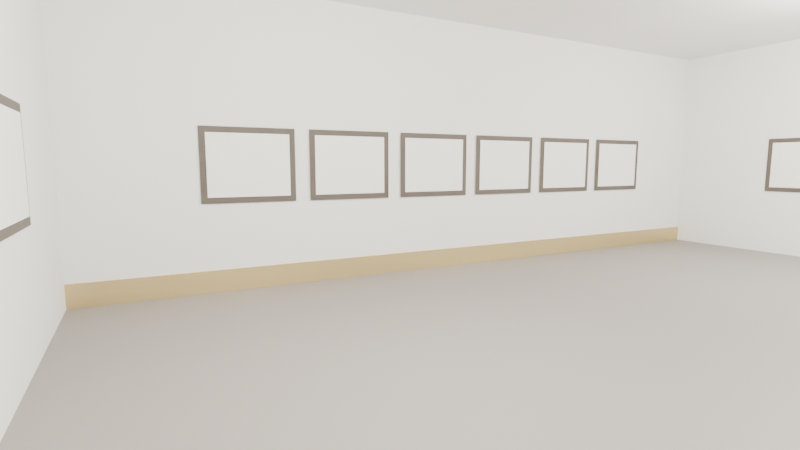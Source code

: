 # Source: virtual_museum_rooms.blend  (saved by Blender 5.1.30; exported with 4.5.12 LTS)
import bpy
from mathutils import Matrix  # noqa: F401  (used for matrix-valued properties, if any)

bpy.ops.wm.read_factory_settings(use_empty=True)
scene = bpy.context.scene
scene.name = 'Scene'

# ---- collections
col_collection = bpy.data.collections.new('Collection'); scene.collection.children.link(col_collection)
col_hall = bpy.data.collections.new('Hall'); scene.collection.children.link(col_hall)
col_side = bpy.data.collections.new('Side'); scene.collection.children.link(col_side)

# ---- materials (node trees are filled in below, after node groups)
mat_floor_hall = bpy.data.materials.new('Floor_Hall')
mat_wall_hall = bpy.data.materials.new('Wall_Hall')
mat_wall_accent = bpy.data.materials.new('Wall_Accent')
mat_ceiling = bpy.data.materials.new('Ceiling')
mat_trim_gold = bpy.data.materials.new('Trim_Gold')
mat_pedestal = bpy.data.materials.new('Pedestal')
mat_statue = bpy.data.materials.new('Statue')
mat_frame = bpy.data.materials.new('Frame')
mat_slotcanvas = bpy.data.materials.new('SlotCanvas')
mat_floor_side = bpy.data.materials.new('Floor_Side')
mat_wall_side = bpy.data.materials.new('Wall_Side')

# ---- material node trees
mat_floor_hall.use_nodes = True; mat_floor_hall.node_tree.nodes.clear()
_N = mat_floor_hall.node_tree.nodes; _L = mat_floor_hall.node_tree.links
n0 = _N.new('ShaderNodeBsdfPrincipled'); n0.name = 'Principled BSDF'; n0.location = (-200, 100)
n0.inputs[0].default_value = (0.22, 0.2, 0.18, 1.0)
n0.inputs[2].default_value = 0.4
n1 = _N.new('ShaderNodeOutputMaterial'); n1.name = 'Material Output'; n1.location = (200, 100)
_L.new(n0.outputs[0], n1.inputs[0])
n1.is_active_output = True
mat_wall_hall.use_nodes = True; mat_wall_hall.node_tree.nodes.clear()
_N = mat_wall_hall.node_tree.nodes; _L = mat_wall_hall.node_tree.links
n0 = _N.new('ShaderNodeBsdfPrincipled'); n0.name = 'Principled BSDF'; n0.location = (-200, 100)
n0.inputs[0].default_value = (0.88, 0.84, 0.76, 1.0)
n0.inputs[2].default_value = 0.9
n1 = _N.new('ShaderNodeOutputMaterial'); n1.name = 'Material Output'; n1.location = (200, 100)
_L.new(n0.outputs[0], n1.inputs[0])
n1.is_active_output = True
mat_wall_accent.use_nodes = True; mat_wall_accent.node_tree.nodes.clear()
_N = mat_wall_accent.node_tree.nodes; _L = mat_wall_accent.node_tree.links
n0 = _N.new('ShaderNodeBsdfPrincipled'); n0.name = 'Principled BSDF'; n0.location = (-200, 100)
n0.inputs[0].default_value = (0.42, 0.12, 0.14, 1.0)
n0.inputs[2].default_value = 0.9
n1 = _N.new('ShaderNodeOutputMaterial'); n1.name = 'Material Output'; n1.location = (200, 100)
_L.new(n0.outputs[0], n1.inputs[0])
n1.is_active_output = True
mat_ceiling.use_nodes = True; mat_ceiling.node_tree.nodes.clear()
_N = mat_ceiling.node_tree.nodes; _L = mat_ceiling.node_tree.links
n0 = _N.new('ShaderNodeBsdfPrincipled'); n0.name = 'Principled BSDF'; n0.location = (-200, 100)
n0.inputs[0].default_value = (0.93, 0.92, 0.9, 1.0)
n0.inputs[2].default_value = 1.0
n1 = _N.new('ShaderNodeOutputMaterial'); n1.name = 'Material Output'; n1.location = (200, 100)
_L.new(n0.outputs[0], n1.inputs[0])
n1.is_active_output = True
mat_trim_gold.use_nodes = True; mat_trim_gold.node_tree.nodes.clear()
_N = mat_trim_gold.node_tree.nodes; _L = mat_trim_gold.node_tree.links
n0 = _N.new('ShaderNodeBsdfPrincipled'); n0.name = 'Principled BSDF'; n0.location = (-200, 100)
n0.inputs[0].default_value = (0.72, 0.58, 0.3, 1.0)
n0.inputs[1].default_value = 0.8
n0.inputs[2].default_value = 0.35
n1 = _N.new('ShaderNodeOutputMaterial'); n1.name = 'Material Output'; n1.location = (200, 100)
_L.new(n0.outputs[0], n1.inputs[0])
n1.is_active_output = True
mat_pedestal.use_nodes = True; mat_pedestal.node_tree.nodes.clear()
_N = mat_pedestal.node_tree.nodes; _L = mat_pedestal.node_tree.links
n0 = _N.new('ShaderNodeBsdfPrincipled'); n0.name = 'Principled BSDF'; n0.location = (-200, 100)
n0.inputs[0].default_value = (0.85, 0.82, 0.78, 1.0)
n0.inputs[2].default_value = 0.7
n1 = _N.new('ShaderNodeOutputMaterial'); n1.name = 'Material Output'; n1.location = (200, 100)
_L.new(n0.outputs[0], n1.inputs[0])
n1.is_active_output = True
mat_statue.use_nodes = True; mat_statue.node_tree.nodes.clear()
_N = mat_statue.node_tree.nodes; _L = mat_statue.node_tree.links
n0 = _N.new('ShaderNodeBsdfPrincipled'); n0.name = 'Principled BSDF'; n0.location = (-200, 100)
n0.inputs[0].default_value = (0.62, 0.6, 0.58, 1.0)
n0.inputs[1].default_value = 0.1
n0.inputs[2].default_value = 0.55
n1 = _N.new('ShaderNodeOutputMaterial'); n1.name = 'Material Output'; n1.location = (200, 100)
_L.new(n0.outputs[0], n1.inputs[0])
n1.is_active_output = True
mat_frame.use_nodes = True; mat_frame.node_tree.nodes.clear()
_N = mat_frame.node_tree.nodes; _L = mat_frame.node_tree.links
n0 = _N.new('ShaderNodeBsdfPrincipled'); n0.name = 'Principled BSDF'; n0.location = (-200, 100)
n0.inputs[0].default_value = (0.12, 0.1, 0.08, 1.0)
n0.inputs[2].default_value = 0.6
n1 = _N.new('ShaderNodeOutputMaterial'); n1.name = 'Material Output'; n1.location = (200, 100)
_L.new(n0.outputs[0], n1.inputs[0])
n1.is_active_output = True
mat_slotcanvas.use_nodes = True; mat_slotcanvas.node_tree.nodes.clear()
_N = mat_slotcanvas.node_tree.nodes; _L = mat_slotcanvas.node_tree.links
n0 = _N.new('ShaderNodeBsdfPrincipled'); n0.name = 'Principled BSDF'; n0.location = (-200, 100)
n0.inputs[0].default_value = (0.96, 0.96, 0.94, 1.0)
n0.inputs[2].default_value = 1.0
n1 = _N.new('ShaderNodeOutputMaterial'); n1.name = 'Material Output'; n1.location = (200, 100)
_L.new(n0.outputs[0], n1.inputs[0])
n1.is_active_output = True
mat_floor_side.use_nodes = True; mat_floor_side.node_tree.nodes.clear()
_N = mat_floor_side.node_tree.nodes; _L = mat_floor_side.node_tree.links
n0 = _N.new('ShaderNodeBsdfPrincipled'); n0.name = 'Principled BSDF'; n0.location = (-200, 100)
n0.inputs[0].default_value = (0.3, 0.28, 0.26, 1.0)
n1 = _N.new('ShaderNodeOutputMaterial'); n1.name = 'Material Output'; n1.location = (200, 100)
_L.new(n0.outputs[0], n1.inputs[0])
n1.is_active_output = True
mat_wall_side.use_nodes = True; mat_wall_side.node_tree.nodes.clear()
_N = mat_wall_side.node_tree.nodes; _L = mat_wall_side.node_tree.links
n0 = _N.new('ShaderNodeBsdfPrincipled'); n0.name = 'Principled BSDF'; n0.location = (-200, 100)
n0.inputs[0].default_value = (0.9, 0.9, 0.88, 1.0)
n0.inputs[2].default_value = 0.95
n1 = _N.new('ShaderNodeOutputMaterial'); n1.name = 'Material Output'; n1.location = (200, 100)
_L.new(n0.outputs[0], n1.inputs[0])
n1.is_active_output = True

# ---- world
world_world = bpy.data.worlds.new('World'); scene.world = world_world
world_world.use_nodes = True; world_world.node_tree.nodes.clear()
_N = world_world.node_tree.nodes; _L = world_world.node_tree.links
n0 = _N.new('ShaderNodeOutputWorld'); n0.name = 'World Output'; n0.location = (200, 100)
n1 = _N.new('ShaderNodeBackground'); n1.name = 'Background'; n1.location = (-200, 100)
n1.inputs[0].default_value = (0.28, 0.27, 0.25, 1.0)
n1.inputs[1].default_value = 0.9
_L.new(n1.outputs[0], n0.inputs[0])
n0.is_active_output = True
world_world.color = (0.05088, 0.05088, 0.05088)
world_world.sun_shadow_jitter_overblur = 0.0

# ---- cameras
cam_camera = bpy.data.cameras.new('Camera')
cam_camera.lens = 22.0

# ---- lights
light_hall_l1 = bpy.data.lights.new('Hall_L1', 'POINT')
light_hall_l1.color = (1.0, 0.96, 0.9)
light_hall_l1.energy = 1100.0
light_hall_l1.shadow_soft_size = 1.0
light_hall_l2 = bpy.data.lights.new('Hall_L2', 'POINT')
light_hall_l2.color = (1.0, 0.96, 0.9)
light_hall_l2.energy = 1100.0
light_hall_l2.shadow_soft_size = 1.0
light_hall_l3 = bpy.data.lights.new('Hall_L3', 'POINT')
light_hall_l3.color = (1.0, 0.96, 0.9)
light_hall_l3.energy = 1100.0
light_hall_l3.shadow_soft_size = 1.0
light_hall_l4 = bpy.data.lights.new('Hall_L4', 'POINT')
light_hall_l4.color = (1.0, 0.96, 0.9)
light_hall_l4.energy = 1100.0
light_hall_l4.shadow_soft_size = 1.0
light_hall_spot_statue = bpy.data.lights.new('Hall_Spot_Statue', 'POINT')
light_hall_spot_statue.color = (1.0, 0.9, 0.75)
light_hall_spot_statue.energy = 700.0
light_hall_spot_statue.shadow_soft_size = 1.0
light_hall_center = bpy.data.lights.new('Hall_Center', 'POINT')
light_hall_center.color = (1.0, 0.97, 0.92)
light_hall_center.energy = 800.0
light_hall_center.shadow_soft_size = 2.0
light_side_l1 = bpy.data.lights.new('Side_L1', 'POINT')
light_side_l1.color = (1.0, 0.96, 0.9)
light_side_l1.energy = 700.0
light_side_l1.shadow_soft_size = 1.0
light_side_l2 = bpy.data.lights.new('Side_L2', 'POINT')
light_side_l2.color = (1.0, 0.96, 0.9)
light_side_l2.energy = 700.0
light_side_l2.shadow_soft_size = 1.0

# ---- meshes
me_hall_architecture = bpy.data.meshes.new('Hall_Architecture')
me_hall_architecture.from_pydata([(-12.0, -8.0, -0.3), (12.0, -8.0, -0.3), (12.0, 8.0, -0.3), (-12.0, 8.0, -0.3), (-12.0, -8.0, 0.0), (12.0, -8.0, 0.0), (12.0, 8.0, 0.0), (-12.0, 8.0, 0.0), (-12.0, -8.0, 5.0), (12.0, -8.0, 5.0), (12.0, 8.0, 5.0), (-12.0, 8.0, 5.0), (-12.0, -8.0, 5.3), (12.0, -8.0, 5.3), (12.0, 8.0, 5.3), (-12.0, 8.0, 5.3), (-12.0, -8.15, 0.0), (12.0, -8.15, 0.0), (12.0, -7.85, 0.0), (-12.0, -7.85, 0.0), (-12.0, -8.15, 5.0), (12.0, -8.15, 5.0), (12.0, -7.85, 5.0), (-12.0, -7.85, 5.0), (-12.0, 7.85, 0.0), (12.0, 7.85, 0.0), (12.0, 8.15, 0.0), (-12.0, 8.15, 0.0), (-12.0, 7.85, 5.0), (12.0, 7.85, 5.0), (12.0, 8.15, 5.0), (-12.0, 8.15, 5.0), (-12.15, -8.0, 0.0), (-11.85, -8.0, 0.0), (-11.85, 8.0, 0.0), (-12.15, 8.0, 0.0), (-12.15, -8.0, 5.0), (-11.85, -8.0, 5.0), (-11.85, 8.0, 5.0), (-12.15, 8.0, 5.0), (11.85, -8.0, 0.0), (12.15, -8.0, 0.0), (12.15, 8.0, 0.0), (11.85, 8.0, 0.0), (11.85, -8.0, 5.0), (12.15, -8.0, 5.0), (12.15, 8.0, 5.0), (11.85, 8.0, 5.0), (-6.0, 2.35, 0.0), (6.0, 2.35, 0.0), (6.0, 2.65, 0.0), (-6.0, 2.65, 0.0), (-6.0, 2.35, 3.2), (6.0, 2.35, 3.2), (6.0, 2.65, 3.2), (-6.0, 2.65, 3.2), (-6.1, 2.325, 3.19), (6.1, 2.325, 3.19), (6.1, 2.675, 3.19), (-6.1, 2.675, 3.19), (-6.1, 2.325, 3.31), (6.1, 2.325, 3.31), (6.1, 2.675, 3.31), (-6.1, 2.675, 3.31), (-12.0, -7.875, 0.0), (12.0, -7.875, 0.0), (12.0, -7.825, 0.0), (-12.0, -7.825, 0.0), (-12.0, -7.875, 0.3), (12.0, -7.875, 0.3), (12.0, -7.825, 0.3), (-12.0, -7.825, 0.3), (-12.0, 7.825, 0.0), (12.0, 7.825, 0.0), (12.0, 7.875, 0.0), (-12.0, 7.875, 0.0), (-12.0, 7.825, 0.3), (12.0, 7.825, 0.3), (12.0, 7.875, 0.3), (-12.0, 7.875, 0.3), (-11.88, -8.0, 0.0), (-11.82, -8.0, 0.0), (-11.82, 8.0, 0.0), (-11.88, 8.0, 0.0), (-11.88, -8.0, 0.3), (-11.82, -8.0, 0.3), (-11.82, 8.0, 0.3), (-11.88, 8.0, 0.3), (11.82, -8.0, 0.0), (11.88, -8.0, 0.0), (11.88, 8.0, 0.0), (11.82, 8.0, 0.0), (11.82, -8.0, 0.3), (11.88, -8.0, 0.3), (11.88, 8.0, 0.3), (11.82, 8.0, 0.3)], [], [(0, 1, 2, 3), (7, 6, 5, 4), (0, 4, 5, 1), (1, 5, 6, 2), (2, 6, 7, 3), (3, 7, 4, 0), (8, 9, 10, 11), (15, 14, 13, 12), (8, 12, 13, 9), (9, 13, 14, 10), (10, 14, 15, 11), (11, 15, 12, 8), (16, 17, 18, 19), (23, 22, 21, 20), (16, 20, 21, 17), (17, 21, 22, 18), (18, 22, 23, 19), (19, 23, 20, 16), (24, 25, 26, 27), (31, 30, 29, 28), (24, 28, 29, 25), (25, 29, 30, 26), (26, 30, 31, 27), (27, 31, 28, 24), (32, 33, 34, 35), (39, 38, 37, 36), (32, 36, 37, 33), (33, 37, 38, 34), (34, 38, 39, 35), (35, 39, 36, 32), (40, 41, 42, 43), (47, 46, 45, 44), (40, 44, 45, 41), (41, 45, 46, 42), (42, 46, 47, 43), (43, 47, 44, 40), (48, 49, 50, 51), (55, 54, 53, 52), (48, 52, 53, 49), (49, 53, 54, 50), (50, 54, 55, 51), (51, 55, 52, 48), (56, 57, 58, 59), (63, 62, 61, 60), (56, 60, 61, 57), (57, 61, 62, 58), (58, 62, 63, 59), (59, 63, 60, 56), (64, 65, 66, 67), (71, 70, 69, 68), (64, 68, 69, 65), (65, 69, 70, 66), (66, 70, 71, 67), (67, 71, 68, 64), (72, 73, 74, 75), (79, 78, 77, 76), (72, 76, 77, 73), (73, 77, 78, 74), (74, 78, 79, 75), (75, 79, 76, 72), (80, 81, 82, 83), (87, 86, 85, 84), (80, 84, 85, 81), (81, 85, 86, 82), (82, 86, 87, 83), (83, 87, 84, 80), (88, 89, 90, 91), (95, 94, 93, 92), (88, 92, 93, 89), (89, 93, 94, 90), (90, 94, 95, 91), (91, 95, 92, 88)])
me_hall_architecture.polygons.foreach_set('material_index', [0, 0, 0, 0, 0, 0, 3, 3, 3, 3, 3, 3, 1, 1, 1, 1, 1, 1, 1, 1, 1, 1, 1, 1, 1, 1, 1, 1, 1, 1, 1, 1, 1, 1, 1, 1, 2, 2, 2, 2, 2, 2, 4, 4, 4, 4, 4, 4, 4, 4, 4, 4, 4, 4, 4, 4, 4, 4, 4, 4, 4, 4, 4, 4, 4, 4, 4, 4, 4, 4, 4, 4])
me_hall_architecture.materials.append(mat_floor_hall)
me_hall_architecture.materials.append(mat_wall_hall)
me_hall_architecture.materials.append(mat_wall_accent)
me_hall_architecture.materials.append(mat_ceiling)
me_hall_architecture.materials.append(mat_trim_gold)
me_hall_architecture.update()
me_hall_centerpiece = bpy.data.meshes.new('Hall_Centerpiece')
me_hall_centerpiece.from_pydata([(-1.5, -1.5, 0.0), (1.5, -1.5, 0.0), (1.5, 1.5, 0.0), (-1.5, 1.5, 0.0), (-1.5, -1.5, 0.3), (1.5, -1.5, 0.3), (1.5, 1.5, 0.3), (-1.5, 1.5, 0.3), (-1.2, -1.2, 0.3), (1.2, -1.2, 0.3), (1.2, 1.2, 0.3), (-1.2, 1.2, 0.3), (-1.2, -1.2, 0.6), (1.2, -1.2, 0.6), (1.2, 1.2, 0.6), (-1.2, 1.2, 0.6), (-0.8, -0.8, 0.6), (0.8, -0.8, 0.6), (0.8, 0.8, 0.6), (-0.8, 0.8, 0.6), (-0.8, -0.8, 1.1), (0.8, -0.8, 1.1), (0.8, 0.8, 1.1), (-0.8, 0.8, 1.1), (-0.9, -0.9, 1.1), (0.9, -0.9, 1.1), (0.9, 0.9, 1.1), (-0.9, 0.9, 1.1), (-0.9, -0.9, 1.26), (0.9, -0.9, 1.26), (0.9, 0.9, 1.26), (-0.9, 0.9, 1.26), (0.0, 0.16, 3.377), (0.0, 0.0, 3.42), (0.0, 0.45, 1.26), (0.0, 0.32, 2.86), (0.225, 0.3897, 1.26), (0.16, 0.2771, 2.86), (0.3897, 0.225, 1.26), (0.2771, 0.16, 2.86), (0.45, 0.0, 1.26), (0.32, 0.0, 2.86), (0.3897, -0.225, 1.26), (0.2771, -0.16, 2.86), (0.225, -0.3897, 1.26), (0.16, -0.2771, 2.86), (0.0, -0.45, 1.26), (0.0, -0.32, 2.86), (-0.225, -0.3897, 1.26), (-0.16, -0.2771, 2.86), (-0.3897, -0.225, 1.26), (-0.2771, -0.16, 2.86), (-0.45, 0.0, 1.26), (-0.32, 0.0, 2.86), (-0.3897, 0.225, 1.26), (-0.2771, 0.16, 2.86), (-0.225, 0.3897, 1.26), (-0.16, 0.2771, 2.86), (0.0, 0.32, 3.1), (0.0, 0.16, 2.823), (0.0, 0.0, 2.78), (0.09405, 0.1294, 3.377), (0.1629, 0.2242, 3.26), (0.1881, 0.2589, 3.1), (0.1629, 0.2242, 2.94), (0.09405, 0.1294, 2.823), (0.1522, 0.04944, 3.377), (0.2636, 0.08564, 3.26), (0.3043, 0.09889, 3.1), (0.2636, 0.08564, 2.94), (0.1522, 0.04944, 2.823), (0.1522, -0.04944, 3.377), (0.2636, -0.08564, 3.26), (0.3043, -0.09889, 3.1), (0.2636, -0.08564, 2.94), (0.1522, -0.04944, 2.823), (0.09405, -0.1294, 3.377), (0.1629, -0.2242, 3.26), (0.1881, -0.2589, 3.1), (0.1629, -0.2242, 2.94), (0.09405, -0.1294, 2.823), (0.0, -0.16, 3.377), (2.98e-08, -0.2771, 3.26), (0.0, -0.32, 3.1), (2.98e-08, -0.2771, 2.94), (0.0, -0.16, 2.823), (-0.09405, -0.1294, 3.377), (-0.1629, -0.2242, 3.26), (-0.1881, -0.2589, 3.1), (-0.1629, -0.2242, 2.94), (-0.09405, -0.1294, 2.823), (-0.1522, -0.04944, 3.377), (-0.2636, -0.08564, 3.26), (-0.3043, -0.09889, 3.1), (-0.2636, -0.08564, 2.94), (-0.1522, -0.04944, 2.823), (-0.1522, 0.04944, 3.377), (-0.2636, 0.08564, 3.26), (-0.3043, 0.09889, 3.1), (-0.2636, 0.08564, 2.94), (-0.1522, 0.04944, 2.823), (-0.09405, 0.1294, 3.377), (-0.1629, 0.2242, 3.26), (-0.1881, 0.2589, 3.1), (-0.1629, 0.2242, 2.94), (-0.09405, 0.1294, 2.823), (-4.47e-08, 0.2771, 3.26), (-4.47e-08, 0.2771, 2.94)], [], [(0, 1, 2, 3), (7, 6, 5, 4), (0, 4, 5, 1), (1, 5, 6, 2), (2, 6, 7, 3), (3, 7, 4, 0), (8, 9, 10, 11), (15, 14, 13, 12), (8, 12, 13, 9), (9, 13, 14, 10), (10, 14, 15, 11), (11, 15, 12, 8), (16, 17, 18, 19), (23, 22, 21, 20), (16, 20, 21, 17), (17, 21, 22, 18), (18, 22, 23, 19), (19, 23, 20, 16), (24, 25, 26, 27), (31, 30, 29, 28), (24, 28, 29, 25), (25, 29, 30, 26), (26, 30, 31, 27), (27, 31, 28, 24), (71, 33, 76), (64, 63, 68, 69), (34, 35, 37, 36), (73, 72, 77, 78), (62, 61, 66, 67), (36, 37, 39, 38), (72, 71, 76, 77), (63, 62, 67, 68), (38, 39, 41, 40), (60, 75, 80), (61, 33, 66), (40, 41, 43, 42), (70, 69, 74, 75), (60, 65, 70), (42, 43, 45, 44), (67, 66, 71, 72), (32, 33, 61), (44, 45, 47, 46), (68, 67, 72, 73), (59, 107, 64, 65), (46, 47, 49, 48), (69, 68, 73, 74), (106, 32, 61, 62), (48, 49, 51, 50), (60, 70, 75), (60, 59, 65), (50, 51, 53, 52), (66, 33, 71), (58, 106, 62, 63), (52, 53, 55, 54), (37, 35, 57, 55, 53, 51, 49, 47, 45, 43, 41, 39), (107, 58, 63, 64), (54, 55, 57, 56), (74, 73, 78, 79), (65, 64, 69, 70), (56, 57, 35, 34), (34, 36, 38, 40, 42, 44, 46, 48, 50, 52, 54, 56), (75, 74, 79, 80), (77, 76, 81, 82), (79, 78, 83, 84), (76, 33, 81), (78, 77, 82, 83), (80, 79, 84, 85), (60, 80, 85), (84, 83, 88, 89), (81, 33, 86), (83, 82, 87, 88), (85, 84, 89, 90), (60, 85, 90), (82, 81, 86, 87), (86, 33, 91), (88, 87, 92, 93), (90, 89, 94, 95), (60, 90, 95), (87, 86, 91, 92), (89, 88, 93, 94), (91, 33, 96), (93, 92, 97, 98), (95, 94, 99, 100), (60, 95, 100), (92, 91, 96, 97), (94, 93, 98, 99), (96, 33, 101), (98, 97, 102, 103), (100, 99, 104, 105), (60, 100, 105), (97, 96, 101, 102), (99, 98, 103, 104), (101, 33, 32), (103, 102, 106, 58), (105, 104, 107, 59), (60, 105, 59), (102, 101, 32, 106), (104, 103, 58, 107)])
me_hall_centerpiece.polygons.foreach_set('material_index', [0, 0, 0, 0, 0, 0, 0, 0, 0, 0, 0, 0, 0, 0, 0, 0, 0, 0, 2, 2, 2, 2, 2, 2, 1, 1, 1, 1, 1, 1, 1, 1, 1, 1, 1, 1, 1, 1, 1, 1, 1, 1, 1, 1, 1, 1, 1, 1, 1, 1, 1, 1, 1, 1, 1, 1, 1, 1, 1, 1, 1, 1, 1, 1, 1, 1, 1, 1, 1, 1, 1, 1, 1, 1, 1, 1, 1, 1, 1, 1, 1, 1, 1, 1, 1, 1, 1, 1, 1, 1, 1, 1, 1, 1, 1, 1, 1, 1])
me_hall_centerpiece.materials.append(mat_pedestal)
me_hall_centerpiece.materials.append(mat_statue)
me_hall_centerpiece.materials.append(mat_trim_gold)
me_hall_centerpiece.update()
me_vm_slot_hall_001 = bpy.data.meshes.new('VM_Slot_HALL_001')
me_vm_slot_hall_001.from_pydata([(-0.75, 0.005, -0.55), (0.75, 0.005, -0.55), (0.75, 0.005, 0.55), (-0.75, 0.005, 0.55), (-0.83, -0.005, -0.63), (0.83, -0.005, -0.63), (0.83, -0.005, 0.63), (-0.83, -0.005, 0.63)], [], [(0, 1, 2, 3), (4, 5, 6, 7)])
me_vm_slot_hall_001.polygons.foreach_set('material_index', [1, 0])
me_vm_slot_hall_001.materials.append(mat_frame)
me_vm_slot_hall_001.materials.append(mat_slotcanvas)
me_vm_slot_hall_001.update()
me_vm_slot_hall_002 = bpy.data.meshes.new('VM_Slot_HALL_002')
me_vm_slot_hall_002.from_pydata([(-0.75, 0.005, -0.55), (0.75, 0.005, -0.55), (0.75, 0.005, 0.55), (-0.75, 0.005, 0.55), (-0.83, -0.005, -0.63), (0.83, -0.005, -0.63), (0.83, -0.005, 0.63), (-0.83, -0.005, 0.63)], [], [(0, 1, 2, 3), (4, 5, 6, 7)])
me_vm_slot_hall_002.polygons.foreach_set('material_index', [1, 0])
me_vm_slot_hall_002.materials.append(mat_frame)
me_vm_slot_hall_002.materials.append(mat_slotcanvas)
me_vm_slot_hall_002.update()
me_vm_slot_hall_003 = bpy.data.meshes.new('VM_Slot_HALL_003')
me_vm_slot_hall_003.from_pydata([(-0.75, 0.005, -0.55), (0.75, 0.005, -0.55), (0.75, 0.005, 0.55), (-0.75, 0.005, 0.55), (-0.83, -0.005, -0.63), (0.83, -0.005, -0.63), (0.83, -0.005, 0.63), (-0.83, -0.005, 0.63)], [], [(0, 1, 2, 3), (4, 5, 6, 7)])
me_vm_slot_hall_003.polygons.foreach_set('material_index', [1, 0])
me_vm_slot_hall_003.materials.append(mat_frame)
me_vm_slot_hall_003.materials.append(mat_slotcanvas)
me_vm_slot_hall_003.update()
me_vm_slot_hall_004 = bpy.data.meshes.new('VM_Slot_HALL_004')
me_vm_slot_hall_004.from_pydata([(-0.75, 0.005, -0.55), (0.75, 0.005, -0.55), (0.75, 0.005, 0.55), (-0.75, 0.005, 0.55), (-0.83, -0.005, -0.63), (0.83, -0.005, -0.63), (0.83, -0.005, 0.63), (-0.83, -0.005, 0.63)], [], [(0, 1, 2, 3), (4, 5, 6, 7)])
me_vm_slot_hall_004.polygons.foreach_set('material_index', [1, 0])
me_vm_slot_hall_004.materials.append(mat_frame)
me_vm_slot_hall_004.materials.append(mat_slotcanvas)
me_vm_slot_hall_004.update()
me_vm_slot_hall_005 = bpy.data.meshes.new('VM_Slot_HALL_005')
me_vm_slot_hall_005.from_pydata([(-0.75, 0.005, -0.55), (0.75, 0.005, -0.55), (0.75, 0.005, 0.55), (-0.75, 0.005, 0.55), (-0.83, -0.005, -0.63), (0.83, -0.005, -0.63), (0.83, -0.005, 0.63), (-0.83, -0.005, 0.63)], [], [(0, 1, 2, 3), (4, 5, 6, 7)])
me_vm_slot_hall_005.polygons.foreach_set('material_index', [1, 0])
me_vm_slot_hall_005.materials.append(mat_frame)
me_vm_slot_hall_005.materials.append(mat_slotcanvas)
me_vm_slot_hall_005.update()
me_vm_slot_hall_006 = bpy.data.meshes.new('VM_Slot_HALL_006')
me_vm_slot_hall_006.from_pydata([(-0.75, 0.005, -0.55), (0.75, 0.005, -0.55), (0.75, 0.005, 0.55), (-0.75, 0.005, 0.55), (-0.83, -0.005, -0.63), (0.83, -0.005, -0.63), (0.83, -0.005, 0.63), (-0.83, -0.005, 0.63)], [], [(0, 1, 2, 3), (4, 5, 6, 7)])
me_vm_slot_hall_006.polygons.foreach_set('material_index', [1, 0])
me_vm_slot_hall_006.materials.append(mat_frame)
me_vm_slot_hall_006.materials.append(mat_slotcanvas)
me_vm_slot_hall_006.update()
me_vm_slot_hall_007 = bpy.data.meshes.new('VM_Slot_HALL_007')
me_vm_slot_hall_007.from_pydata([(-0.75, 0.005, -0.55), (0.75, 0.005, -0.55), (0.75, 0.005, 0.55), (-0.75, 0.005, 0.55), (-0.83, -0.005, -0.63), (0.83, -0.005, -0.63), (0.83, -0.005, 0.63), (-0.83, -0.005, 0.63)], [], [(0, 1, 2, 3), (4, 5, 6, 7)])
me_vm_slot_hall_007.polygons.foreach_set('material_index', [1, 0])
me_vm_slot_hall_007.materials.append(mat_frame)
me_vm_slot_hall_007.materials.append(mat_slotcanvas)
me_vm_slot_hall_007.update()
me_vm_slot_hall_008 = bpy.data.meshes.new('VM_Slot_HALL_008')
me_vm_slot_hall_008.from_pydata([(-0.75, 0.005, -0.55), (0.75, 0.005, -0.55), (0.75, 0.005, 0.55), (-0.75, 0.005, 0.55), (-0.83, -0.005, -0.63), (0.83, -0.005, -0.63), (0.83, -0.005, 0.63), (-0.83, -0.005, 0.63)], [], [(0, 1, 2, 3), (4, 5, 6, 7)])
me_vm_slot_hall_008.polygons.foreach_set('material_index', [1, 0])
me_vm_slot_hall_008.materials.append(mat_frame)
me_vm_slot_hall_008.materials.append(mat_slotcanvas)
me_vm_slot_hall_008.update()
me_vm_slot_hall_009 = bpy.data.meshes.new('VM_Slot_HALL_009')
me_vm_slot_hall_009.from_pydata([(-0.75, 0.005, -0.55), (0.75, 0.005, -0.55), (0.75, 0.005, 0.55), (-0.75, 0.005, 0.55), (-0.83, -0.005, -0.63), (0.83, -0.005, -0.63), (0.83, -0.005, 0.63), (-0.83, -0.005, 0.63)], [], [(0, 1, 2, 3), (4, 5, 6, 7)])
me_vm_slot_hall_009.polygons.foreach_set('material_index', [1, 0])
me_vm_slot_hall_009.materials.append(mat_frame)
me_vm_slot_hall_009.materials.append(mat_slotcanvas)
me_vm_slot_hall_009.update()
me_vm_slot_hall_010 = bpy.data.meshes.new('VM_Slot_HALL_010')
me_vm_slot_hall_010.from_pydata([(-0.75, 0.005, -0.55), (0.75, 0.005, -0.55), (0.75, 0.005, 0.55), (-0.75, 0.005, 0.55), (-0.83, -0.005, -0.63), (0.83, -0.005, -0.63), (0.83, -0.005, 0.63), (-0.83, -0.005, 0.63)], [], [(0, 1, 2, 3), (4, 5, 6, 7)])
me_vm_slot_hall_010.polygons.foreach_set('material_index', [1, 0])
me_vm_slot_hall_010.materials.append(mat_frame)
me_vm_slot_hall_010.materials.append(mat_slotcanvas)
me_vm_slot_hall_010.update()
me_vm_slot_hall_011 = bpy.data.meshes.new('VM_Slot_HALL_011')
me_vm_slot_hall_011.from_pydata([(-0.75, 0.005, -0.55), (0.75, 0.005, -0.55), (0.75, 0.005, 0.55), (-0.75, 0.005, 0.55), (-0.83, -0.005, -0.63), (0.83, -0.005, -0.63), (0.83, -0.005, 0.63), (-0.83, -0.005, 0.63)], [], [(0, 1, 2, 3), (4, 5, 6, 7)])
me_vm_slot_hall_011.polygons.foreach_set('material_index', [1, 0])
me_vm_slot_hall_011.materials.append(mat_frame)
me_vm_slot_hall_011.materials.append(mat_slotcanvas)
me_vm_slot_hall_011.update()
me_vm_slot_hall_012 = bpy.data.meshes.new('VM_Slot_HALL_012')
me_vm_slot_hall_012.from_pydata([(-0.75, 0.005, -0.55), (0.75, 0.005, -0.55), (0.75, 0.005, 0.55), (-0.75, 0.005, 0.55), (-0.83, -0.005, -0.63), (0.83, -0.005, -0.63), (0.83, -0.005, 0.63), (-0.83, -0.005, 0.63)], [], [(0, 1, 2, 3), (4, 5, 6, 7)])
me_vm_slot_hall_012.polygons.foreach_set('material_index', [1, 0])
me_vm_slot_hall_012.materials.append(mat_frame)
me_vm_slot_hall_012.materials.append(mat_slotcanvas)
me_vm_slot_hall_012.update()
me_vm_slot_hall_013 = bpy.data.meshes.new('VM_Slot_HALL_013')
me_vm_slot_hall_013.from_pydata([(-0.75, 0.005, -0.55), (0.75, 0.005, -0.55), (0.75, 0.005, 0.55), (-0.75, 0.005, 0.55), (-0.83, -0.005, -0.63), (0.83, -0.005, -0.63), (0.83, -0.005, 0.63), (-0.83, -0.005, 0.63)], [], [(0, 1, 2, 3), (4, 5, 6, 7)])
me_vm_slot_hall_013.polygons.foreach_set('material_index', [1, 0])
me_vm_slot_hall_013.materials.append(mat_frame)
me_vm_slot_hall_013.materials.append(mat_slotcanvas)
me_vm_slot_hall_013.update()
me_vm_slot_hall_014 = bpy.data.meshes.new('VM_Slot_HALL_014')
me_vm_slot_hall_014.from_pydata([(-0.75, 0.005, -0.55), (0.75, 0.005, -0.55), (0.75, 0.005, 0.55), (-0.75, 0.005, 0.55), (-0.83, -0.005, -0.63), (0.83, -0.005, -0.63), (0.83, -0.005, 0.63), (-0.83, -0.005, 0.63)], [], [(0, 1, 2, 3), (4, 5, 6, 7)])
me_vm_slot_hall_014.polygons.foreach_set('material_index', [1, 0])
me_vm_slot_hall_014.materials.append(mat_frame)
me_vm_slot_hall_014.materials.append(mat_slotcanvas)
me_vm_slot_hall_014.update()
me_vm_slot_hall_047 = bpy.data.meshes.new('VM_Slot_HALL_047')
me_vm_slot_hall_047.from_pydata([(-0.75, -0.005, -0.55), (0.75, -0.005, -0.55), (0.75, -0.005, 0.55), (-0.75, -0.005, 0.55), (-0.83, 0.005, -0.63), (0.83, 0.005, -0.63), (0.83, 0.005, 0.63), (-0.83, 0.005, 0.63)], [], [(0, 1, 2, 3), (4, 5, 6, 7)])
me_vm_slot_hall_047.polygons.foreach_set('material_index', [1, 0])
me_vm_slot_hall_047.materials.append(mat_frame)
me_vm_slot_hall_047.materials.append(mat_slotcanvas)
me_vm_slot_hall_047.update()
me_vm_slot_hall_048 = bpy.data.meshes.new('VM_Slot_HALL_048')
me_vm_slot_hall_048.from_pydata([(-0.75, -0.005, -0.55), (0.75, -0.005, -0.55), (0.75, -0.005, 0.55), (-0.75, -0.005, 0.55), (-0.83, 0.005, -0.63), (0.83, 0.005, -0.63), (0.83, 0.005, 0.63), (-0.83, 0.005, 0.63)], [], [(0, 1, 2, 3), (4, 5, 6, 7)])
me_vm_slot_hall_048.polygons.foreach_set('material_index', [1, 0])
me_vm_slot_hall_048.materials.append(mat_frame)
me_vm_slot_hall_048.materials.append(mat_slotcanvas)
me_vm_slot_hall_048.update()
me_vm_slot_hall_049 = bpy.data.meshes.new('VM_Slot_HALL_049')
me_vm_slot_hall_049.from_pydata([(-0.75, -0.005, -0.55), (0.75, -0.005, -0.55), (0.75, -0.005, 0.55), (-0.75, -0.005, 0.55), (-0.83, 0.005, -0.63), (0.83, 0.005, -0.63), (0.83, 0.005, 0.63), (-0.83, 0.005, 0.63)], [], [(0, 1, 2, 3), (4, 5, 6, 7)])
me_vm_slot_hall_049.polygons.foreach_set('material_index', [1, 0])
me_vm_slot_hall_049.materials.append(mat_frame)
me_vm_slot_hall_049.materials.append(mat_slotcanvas)
me_vm_slot_hall_049.update()
me_vm_slot_hall_050 = bpy.data.meshes.new('VM_Slot_HALL_050')
me_vm_slot_hall_050.from_pydata([(-0.75, -0.005, -0.55), (0.75, -0.005, -0.55), (0.75, -0.005, 0.55), (-0.75, -0.005, 0.55), (-0.83, 0.005, -0.63), (0.83, 0.005, -0.63), (0.83, 0.005, 0.63), (-0.83, 0.005, 0.63)], [], [(0, 1, 2, 3), (4, 5, 6, 7)])
me_vm_slot_hall_050.polygons.foreach_set('material_index', [1, 0])
me_vm_slot_hall_050.materials.append(mat_frame)
me_vm_slot_hall_050.materials.append(mat_slotcanvas)
me_vm_slot_hall_050.update()
me_vm_slot_hall_051 = bpy.data.meshes.new('VM_Slot_HALL_051')
me_vm_slot_hall_051.from_pydata([(-0.75, -0.005, -0.55), (0.75, -0.005, -0.55), (0.75, -0.005, 0.55), (-0.75, -0.005, 0.55), (-0.83, 0.005, -0.63), (0.83, 0.005, -0.63), (0.83, 0.005, 0.63), (-0.83, 0.005, 0.63)], [], [(0, 1, 2, 3), (4, 5, 6, 7)])
me_vm_slot_hall_051.polygons.foreach_set('material_index', [1, 0])
me_vm_slot_hall_051.materials.append(mat_frame)
me_vm_slot_hall_051.materials.append(mat_slotcanvas)
me_vm_slot_hall_051.update()
me_vm_slot_hall_052 = bpy.data.meshes.new('VM_Slot_HALL_052')
me_vm_slot_hall_052.from_pydata([(-0.75, -0.005, -0.55), (0.75, -0.005, -0.55), (0.75, -0.005, 0.55), (-0.75, -0.005, 0.55), (-0.83, 0.005, -0.63), (0.83, 0.005, -0.63), (0.83, 0.005, 0.63), (-0.83, 0.005, 0.63)], [], [(0, 1, 2, 3), (4, 5, 6, 7)])
me_vm_slot_hall_052.polygons.foreach_set('material_index', [1, 0])
me_vm_slot_hall_052.materials.append(mat_frame)
me_vm_slot_hall_052.materials.append(mat_slotcanvas)
me_vm_slot_hall_052.update()
me_vm_slot_hall_053 = bpy.data.meshes.new('VM_Slot_HALL_053')
me_vm_slot_hall_053.from_pydata([(-0.75, -0.005, -0.55), (0.75, -0.005, -0.55), (0.75, -0.005, 0.55), (-0.75, -0.005, 0.55), (-0.83, 0.005, -0.63), (0.83, 0.005, -0.63), (0.83, 0.005, 0.63), (-0.83, 0.005, 0.63)], [], [(0, 1, 2, 3), (4, 5, 6, 7)])
me_vm_slot_hall_053.polygons.foreach_set('material_index', [1, 0])
me_vm_slot_hall_053.materials.append(mat_frame)
me_vm_slot_hall_053.materials.append(mat_slotcanvas)
me_vm_slot_hall_053.update()
me_vm_slot_hall_054 = bpy.data.meshes.new('VM_Slot_HALL_054')
me_vm_slot_hall_054.from_pydata([(-0.75, -0.005, -0.55), (0.75, -0.005, -0.55), (0.75, -0.005, 0.55), (-0.75, -0.005, 0.55), (-0.83, 0.005, -0.63), (0.83, 0.005, -0.63), (0.83, 0.005, 0.63), (-0.83, 0.005, 0.63)], [], [(0, 1, 2, 3), (4, 5, 6, 7)])
me_vm_slot_hall_054.polygons.foreach_set('material_index', [1, 0])
me_vm_slot_hall_054.materials.append(mat_frame)
me_vm_slot_hall_054.materials.append(mat_slotcanvas)
me_vm_slot_hall_054.update()
me_vm_slot_hall_055 = bpy.data.meshes.new('VM_Slot_HALL_055')
me_vm_slot_hall_055.from_pydata([(-0.75, -0.005, -0.55), (0.75, -0.005, -0.55), (0.75, -0.005, 0.55), (-0.75, -0.005, 0.55), (-0.83, 0.005, -0.63), (0.83, 0.005, -0.63), (0.83, 0.005, 0.63), (-0.83, 0.005, 0.63)], [], [(0, 1, 2, 3), (4, 5, 6, 7)])
me_vm_slot_hall_055.polygons.foreach_set('material_index', [1, 0])
me_vm_slot_hall_055.materials.append(mat_frame)
me_vm_slot_hall_055.materials.append(mat_slotcanvas)
me_vm_slot_hall_055.update()
me_vm_slot_hall_056 = bpy.data.meshes.new('VM_Slot_HALL_056')
me_vm_slot_hall_056.from_pydata([(-0.75, -0.005, -0.55), (0.75, -0.005, -0.55), (0.75, -0.005, 0.55), (-0.75, -0.005, 0.55), (-0.83, 0.005, -0.63), (0.83, 0.005, -0.63), (0.83, 0.005, 0.63), (-0.83, 0.005, 0.63)], [], [(0, 1, 2, 3), (4, 5, 6, 7)])
me_vm_slot_hall_056.polygons.foreach_set('material_index', [1, 0])
me_vm_slot_hall_056.materials.append(mat_frame)
me_vm_slot_hall_056.materials.append(mat_slotcanvas)
me_vm_slot_hall_056.update()
me_vm_slot_hall_015 = bpy.data.meshes.new('VM_Slot_HALL_015')
me_vm_slot_hall_015.from_pydata([(0.005, -0.75, -0.55), (0.005, 0.75, -0.55), (0.005, 0.75, 0.55), (0.005, -0.75, 0.55), (-0.005, -0.83, -0.63), (-0.005, 0.83, -0.63), (-0.005, 0.83, 0.63), (-0.005, -0.83, 0.63)], [], [(0, 1, 2, 3), (4, 5, 6, 7)])
me_vm_slot_hall_015.polygons.foreach_set('material_index', [1, 0])
me_vm_slot_hall_015.materials.append(mat_frame)
me_vm_slot_hall_015.materials.append(mat_slotcanvas)
me_vm_slot_hall_015.update()
me_vm_slot_hall_017 = bpy.data.meshes.new('VM_Slot_HALL_017')
me_vm_slot_hall_017.from_pydata([(0.005, -0.75, -0.55), (0.005, 0.75, -0.55), (0.005, 0.75, 0.55), (0.005, -0.75, 0.55), (-0.005, -0.83, -0.63), (-0.005, 0.83, -0.63), (-0.005, 0.83, 0.63), (-0.005, -0.83, 0.63)], [], [(0, 1, 2, 3), (4, 5, 6, 7)])
me_vm_slot_hall_017.polygons.foreach_set('material_index', [1, 0])
me_vm_slot_hall_017.materials.append(mat_frame)
me_vm_slot_hall_017.materials.append(mat_slotcanvas)
me_vm_slot_hall_017.update()
me_vm_slot_hall_023 = bpy.data.meshes.new('VM_Slot_HALL_023')
me_vm_slot_hall_023.from_pydata([(0.005, -0.75, -0.55), (0.005, 0.75, -0.55), (0.005, 0.75, 0.55), (0.005, -0.75, 0.55), (-0.005, -0.83, -0.63), (-0.005, 0.83, -0.63), (-0.005, 0.83, 0.63), (-0.005, -0.83, 0.63)], [], [(0, 1, 2, 3), (4, 5, 6, 7)])
me_vm_slot_hall_023.polygons.foreach_set('material_index', [1, 0])
me_vm_slot_hall_023.materials.append(mat_frame)
me_vm_slot_hall_023.materials.append(mat_slotcanvas)
me_vm_slot_hall_023.update()
me_vm_slot_hall_025 = bpy.data.meshes.new('VM_Slot_HALL_025')
me_vm_slot_hall_025.from_pydata([(0.005, -0.75, -0.55), (0.005, 0.75, -0.55), (0.005, 0.75, 0.55), (0.005, -0.75, 0.55), (-0.005, -0.83, -0.63), (-0.005, 0.83, -0.63), (-0.005, 0.83, 0.63), (-0.005, -0.83, 0.63)], [], [(0, 1, 2, 3), (4, 5, 6, 7)])
me_vm_slot_hall_025.polygons.foreach_set('material_index', [1, 0])
me_vm_slot_hall_025.materials.append(mat_frame)
me_vm_slot_hall_025.materials.append(mat_slotcanvas)
me_vm_slot_hall_025.update()
me_vm_slot_hall_027 = bpy.data.meshes.new('VM_Slot_HALL_027')
me_vm_slot_hall_027.from_pydata([(0.005, -0.75, -0.55), (0.005, 0.75, -0.55), (0.005, 0.75, 0.55), (0.005, -0.75, 0.55), (-0.005, -0.83, -0.63), (-0.005, 0.83, -0.63), (-0.005, 0.83, 0.63), (-0.005, -0.83, 0.63)], [], [(0, 1, 2, 3), (4, 5, 6, 7)])
me_vm_slot_hall_027.polygons.foreach_set('material_index', [1, 0])
me_vm_slot_hall_027.materials.append(mat_frame)
me_vm_slot_hall_027.materials.append(mat_slotcanvas)
me_vm_slot_hall_027.update()
me_vm_slot_hall_029 = bpy.data.meshes.new('VM_Slot_HALL_029')
me_vm_slot_hall_029.from_pydata([(0.005, -0.75, -0.55), (0.005, 0.75, -0.55), (0.005, 0.75, 0.55), (0.005, -0.75, 0.55), (-0.005, -0.83, -0.63), (-0.005, 0.83, -0.63), (-0.005, 0.83, 0.63), (-0.005, -0.83, 0.63)], [], [(0, 1, 2, 3), (4, 5, 6, 7)])
me_vm_slot_hall_029.polygons.foreach_set('material_index', [1, 0])
me_vm_slot_hall_029.materials.append(mat_frame)
me_vm_slot_hall_029.materials.append(mat_slotcanvas)
me_vm_slot_hall_029.update()
me_vm_slot_hall_037 = bpy.data.meshes.new('VM_Slot_HALL_037')
me_vm_slot_hall_037.from_pydata([(0.005, -0.75, -0.55), (0.005, 0.75, -0.55), (0.005, 0.75, 0.55), (0.005, -0.75, 0.55), (-0.005, -0.83, -0.63), (-0.005, 0.83, -0.63), (-0.005, 0.83, 0.63), (-0.005, -0.83, 0.63)], [], [(0, 1, 2, 3), (4, 5, 6, 7)])
me_vm_slot_hall_037.polygons.foreach_set('material_index', [1, 0])
me_vm_slot_hall_037.materials.append(mat_frame)
me_vm_slot_hall_037.materials.append(mat_slotcanvas)
me_vm_slot_hall_037.update()
me_vm_slot_hall_039 = bpy.data.meshes.new('VM_Slot_HALL_039')
me_vm_slot_hall_039.from_pydata([(0.005, -0.75, -0.55), (0.005, 0.75, -0.55), (0.005, 0.75, 0.55), (0.005, -0.75, 0.55), (-0.005, -0.83, -0.63), (-0.005, 0.83, -0.63), (-0.005, 0.83, 0.63), (-0.005, -0.83, 0.63)], [], [(0, 1, 2, 3), (4, 5, 6, 7)])
me_vm_slot_hall_039.polygons.foreach_set('material_index', [1, 0])
me_vm_slot_hall_039.materials.append(mat_frame)
me_vm_slot_hall_039.materials.append(mat_slotcanvas)
me_vm_slot_hall_039.update()
me_vm_slot_hall_041 = bpy.data.meshes.new('VM_Slot_HALL_041')
me_vm_slot_hall_041.from_pydata([(0.005, -0.75, -0.55), (0.005, 0.75, -0.55), (0.005, 0.75, 0.55), (0.005, -0.75, 0.55), (-0.005, -0.83, -0.63), (-0.005, 0.83, -0.63), (-0.005, 0.83, 0.63), (-0.005, -0.83, 0.63)], [], [(0, 1, 2, 3), (4, 5, 6, 7)])
me_vm_slot_hall_041.polygons.foreach_set('material_index', [1, 0])
me_vm_slot_hall_041.materials.append(mat_frame)
me_vm_slot_hall_041.materials.append(mat_slotcanvas)
me_vm_slot_hall_041.update()
me_vm_slot_hall_016 = bpy.data.meshes.new('VM_Slot_HALL_016')
me_vm_slot_hall_016.from_pydata([(-0.005, -0.75, -0.55), (-0.005, 0.75, -0.55), (-0.005, 0.75, 0.55), (-0.005, -0.75, 0.55), (0.005, -0.83, -0.63), (0.005, 0.83, -0.63), (0.005, 0.83, 0.63), (0.005, -0.83, 0.63)], [], [(0, 1, 2, 3), (4, 5, 6, 7)])
me_vm_slot_hall_016.polygons.foreach_set('material_index', [1, 0])
me_vm_slot_hall_016.materials.append(mat_frame)
me_vm_slot_hall_016.materials.append(mat_slotcanvas)
me_vm_slot_hall_016.update()
me_vm_slot_hall_018 = bpy.data.meshes.new('VM_Slot_HALL_018')
me_vm_slot_hall_018.from_pydata([(-0.005, -0.75, -0.55), (-0.005, 0.75, -0.55), (-0.005, 0.75, 0.55), (-0.005, -0.75, 0.55), (0.005, -0.83, -0.63), (0.005, 0.83, -0.63), (0.005, 0.83, 0.63), (0.005, -0.83, 0.63)], [], [(0, 1, 2, 3), (4, 5, 6, 7)])
me_vm_slot_hall_018.polygons.foreach_set('material_index', [1, 0])
me_vm_slot_hall_018.materials.append(mat_frame)
me_vm_slot_hall_018.materials.append(mat_slotcanvas)
me_vm_slot_hall_018.update()
me_vm_slot_hall_024 = bpy.data.meshes.new('VM_Slot_HALL_024')
me_vm_slot_hall_024.from_pydata([(-0.005, -0.75, -0.55), (-0.005, 0.75, -0.55), (-0.005, 0.75, 0.55), (-0.005, -0.75, 0.55), (0.005, -0.83, -0.63), (0.005, 0.83, -0.63), (0.005, 0.83, 0.63), (0.005, -0.83, 0.63)], [], [(0, 1, 2, 3), (4, 5, 6, 7)])
me_vm_slot_hall_024.polygons.foreach_set('material_index', [1, 0])
me_vm_slot_hall_024.materials.append(mat_frame)
me_vm_slot_hall_024.materials.append(mat_slotcanvas)
me_vm_slot_hall_024.update()
me_vm_slot_hall_026 = bpy.data.meshes.new('VM_Slot_HALL_026')
me_vm_slot_hall_026.from_pydata([(-0.005, -0.75, -0.55), (-0.005, 0.75, -0.55), (-0.005, 0.75, 0.55), (-0.005, -0.75, 0.55), (0.005, -0.83, -0.63), (0.005, 0.83, -0.63), (0.005, 0.83, 0.63), (0.005, -0.83, 0.63)], [], [(0, 1, 2, 3), (4, 5, 6, 7)])
me_vm_slot_hall_026.polygons.foreach_set('material_index', [1, 0])
me_vm_slot_hall_026.materials.append(mat_frame)
me_vm_slot_hall_026.materials.append(mat_slotcanvas)
me_vm_slot_hall_026.update()
me_vm_slot_hall_028 = bpy.data.meshes.new('VM_Slot_HALL_028')
me_vm_slot_hall_028.from_pydata([(-0.005, -0.75, -0.55), (-0.005, 0.75, -0.55), (-0.005, 0.75, 0.55), (-0.005, -0.75, 0.55), (0.005, -0.83, -0.63), (0.005, 0.83, -0.63), (0.005, 0.83, 0.63), (0.005, -0.83, 0.63)], [], [(0, 1, 2, 3), (4, 5, 6, 7)])
me_vm_slot_hall_028.polygons.foreach_set('material_index', [1, 0])
me_vm_slot_hall_028.materials.append(mat_frame)
me_vm_slot_hall_028.materials.append(mat_slotcanvas)
me_vm_slot_hall_028.update()
me_vm_slot_hall_030 = bpy.data.meshes.new('VM_Slot_HALL_030')
me_vm_slot_hall_030.from_pydata([(-0.005, -0.75, -0.55), (-0.005, 0.75, -0.55), (-0.005, 0.75, 0.55), (-0.005, -0.75, 0.55), (0.005, -0.83, -0.63), (0.005, 0.83, -0.63), (0.005, 0.83, 0.63), (0.005, -0.83, 0.63)], [], [(0, 1, 2, 3), (4, 5, 6, 7)])
me_vm_slot_hall_030.polygons.foreach_set('material_index', [1, 0])
me_vm_slot_hall_030.materials.append(mat_frame)
me_vm_slot_hall_030.materials.append(mat_slotcanvas)
me_vm_slot_hall_030.update()
me_vm_slot_hall_038 = bpy.data.meshes.new('VM_Slot_HALL_038')
me_vm_slot_hall_038.from_pydata([(-0.005, -0.75, -0.55), (-0.005, 0.75, -0.55), (-0.005, 0.75, 0.55), (-0.005, -0.75, 0.55), (0.005, -0.83, -0.63), (0.005, 0.83, -0.63), (0.005, 0.83, 0.63), (0.005, -0.83, 0.63)], [], [(0, 1, 2, 3), (4, 5, 6, 7)])
me_vm_slot_hall_038.polygons.foreach_set('material_index', [1, 0])
me_vm_slot_hall_038.materials.append(mat_frame)
me_vm_slot_hall_038.materials.append(mat_slotcanvas)
me_vm_slot_hall_038.update()
me_vm_slot_hall_040 = bpy.data.meshes.new('VM_Slot_HALL_040')
me_vm_slot_hall_040.from_pydata([(-0.005, -0.75, -0.55), (-0.005, 0.75, -0.55), (-0.005, 0.75, 0.55), (-0.005, -0.75, 0.55), (0.005, -0.83, -0.63), (0.005, 0.83, -0.63), (0.005, 0.83, 0.63), (0.005, -0.83, 0.63)], [], [(0, 1, 2, 3), (4, 5, 6, 7)])
me_vm_slot_hall_040.polygons.foreach_set('material_index', [1, 0])
me_vm_slot_hall_040.materials.append(mat_frame)
me_vm_slot_hall_040.materials.append(mat_slotcanvas)
me_vm_slot_hall_040.update()
me_vm_slot_hall_042 = bpy.data.meshes.new('VM_Slot_HALL_042')
me_vm_slot_hall_042.from_pydata([(-0.005, -0.75, -0.55), (-0.005, 0.75, -0.55), (-0.005, 0.75, 0.55), (-0.005, -0.75, 0.55), (0.005, -0.83, -0.63), (0.005, 0.83, -0.63), (0.005, 0.83, 0.63), (0.005, -0.83, 0.63)], [], [(0, 1, 2, 3), (4, 5, 6, 7)])
me_vm_slot_hall_042.polygons.foreach_set('material_index', [1, 0])
me_vm_slot_hall_042.materials.append(mat_frame)
me_vm_slot_hall_042.materials.append(mat_slotcanvas)
me_vm_slot_hall_042.update()
me_vm_slot_hall_031 = bpy.data.meshes.new('VM_Slot_HALL_031')
me_vm_slot_hall_031.from_pydata([(-0.65, -0.005, -0.5), (0.65, -0.005, -0.5), (0.65, -0.005, 0.5), (-0.65, -0.005, 0.5), (-0.73, 0.005, -0.58), (0.73, 0.005, -0.58), (0.73, 0.005, 0.58), (-0.73, 0.005, 0.58)], [], [(0, 1, 2, 3), (4, 5, 6, 7)])
me_vm_slot_hall_031.polygons.foreach_set('material_index', [1, 0])
me_vm_slot_hall_031.materials.append(mat_frame)
me_vm_slot_hall_031.materials.append(mat_slotcanvas)
me_vm_slot_hall_031.update()
me_vm_slot_hall_032 = bpy.data.meshes.new('VM_Slot_HALL_032')
me_vm_slot_hall_032.from_pydata([(-0.65, -0.005, -0.5), (0.65, -0.005, -0.5), (0.65, -0.005, 0.5), (-0.65, -0.005, 0.5), (-0.73, 0.005, -0.58), (0.73, 0.005, -0.58), (0.73, 0.005, 0.58), (-0.73, 0.005, 0.58)], [], [(0, 1, 2, 3), (4, 5, 6, 7)])
me_vm_slot_hall_032.polygons.foreach_set('material_index', [1, 0])
me_vm_slot_hall_032.materials.append(mat_frame)
me_vm_slot_hall_032.materials.append(mat_slotcanvas)
me_vm_slot_hall_032.update()
me_vm_slot_hall_033 = bpy.data.meshes.new('VM_Slot_HALL_033')
me_vm_slot_hall_033.from_pydata([(-0.65, -0.005, -0.5), (0.65, -0.005, -0.5), (0.65, -0.005, 0.5), (-0.65, -0.005, 0.5), (-0.73, 0.005, -0.58), (0.73, 0.005, -0.58), (0.73, 0.005, 0.58), (-0.73, 0.005, 0.58)], [], [(0, 1, 2, 3), (4, 5, 6, 7)])
me_vm_slot_hall_033.polygons.foreach_set('material_index', [1, 0])
me_vm_slot_hall_033.materials.append(mat_frame)
me_vm_slot_hall_033.materials.append(mat_slotcanvas)
me_vm_slot_hall_033.update()
me_vm_slot_hall_034 = bpy.data.meshes.new('VM_Slot_HALL_034')
me_vm_slot_hall_034.from_pydata([(-0.65, -0.005, -0.5), (0.65, -0.005, -0.5), (0.65, -0.005, 0.5), (-0.65, -0.005, 0.5), (-0.73, 0.005, -0.58), (0.73, 0.005, -0.58), (0.73, 0.005, 0.58), (-0.73, 0.005, 0.58)], [], [(0, 1, 2, 3), (4, 5, 6, 7)])
me_vm_slot_hall_034.polygons.foreach_set('material_index', [1, 0])
me_vm_slot_hall_034.materials.append(mat_frame)
me_vm_slot_hall_034.materials.append(mat_slotcanvas)
me_vm_slot_hall_034.update()
me_vm_slot_hall_035 = bpy.data.meshes.new('VM_Slot_HALL_035')
me_vm_slot_hall_035.from_pydata([(-0.65, -0.005, -0.5), (0.65, -0.005, -0.5), (0.65, -0.005, 0.5), (-0.65, -0.005, 0.5), (-0.73, 0.005, -0.58), (0.73, 0.005, -0.58), (0.73, 0.005, 0.58), (-0.73, 0.005, 0.58)], [], [(0, 1, 2, 3), (4, 5, 6, 7)])
me_vm_slot_hall_035.polygons.foreach_set('material_index', [1, 0])
me_vm_slot_hall_035.materials.append(mat_frame)
me_vm_slot_hall_035.materials.append(mat_slotcanvas)
me_vm_slot_hall_035.update()
me_vm_slot_hall_036 = bpy.data.meshes.new('VM_Slot_HALL_036')
me_vm_slot_hall_036.from_pydata([(-0.65, -0.005, -0.5), (0.65, -0.005, -0.5), (0.65, -0.005, 0.5), (-0.65, -0.005, 0.5), (-0.73, 0.005, -0.58), (0.73, 0.005, -0.58), (0.73, 0.005, 0.58), (-0.73, 0.005, 0.58)], [], [(0, 1, 2, 3), (4, 5, 6, 7)])
me_vm_slot_hall_036.polygons.foreach_set('material_index', [1, 0])
me_vm_slot_hall_036.materials.append(mat_frame)
me_vm_slot_hall_036.materials.append(mat_slotcanvas)
me_vm_slot_hall_036.update()
me_vm_slot_hall_019 = bpy.data.meshes.new('VM_Slot_HALL_019')
me_vm_slot_hall_019.from_pydata([(-1.0, -0.005, -0.75), (1.0, -0.005, -0.75), (1.0, -0.005, 0.75), (-1.0, -0.005, 0.75), (-1.08, 0.005, -0.83), (1.08, 0.005, -0.83), (1.08, 0.005, 0.83), (-1.08, 0.005, 0.83)], [], [(0, 1, 2, 3), (4, 5, 6, 7)])
me_vm_slot_hall_019.polygons.foreach_set('material_index', [1, 0])
me_vm_slot_hall_019.materials.append(mat_frame)
me_vm_slot_hall_019.materials.append(mat_slotcanvas)
me_vm_slot_hall_019.update()
me_vm_slot_hall_021 = bpy.data.meshes.new('VM_Slot_HALL_021')
me_vm_slot_hall_021.from_pydata([(-1.0, 0.005, -0.75), (1.0, 0.005, -0.75), (1.0, 0.005, 0.75), (-1.0, 0.005, 0.75), (-1.08, -0.005, -0.83), (1.08, -0.005, -0.83), (1.08, -0.005, 0.83), (-1.08, -0.005, 0.83)], [], [(0, 1, 2, 3), (4, 5, 6, 7)])
me_vm_slot_hall_021.polygons.foreach_set('material_index', [1, 0])
me_vm_slot_hall_021.materials.append(mat_frame)
me_vm_slot_hall_021.materials.append(mat_slotcanvas)
me_vm_slot_hall_021.update()
me_vm_slot_hall_020 = bpy.data.meshes.new('VM_Slot_HALL_020')
me_vm_slot_hall_020.from_pydata([(-1.0, -0.005, -0.75), (1.0, -0.005, -0.75), (1.0, -0.005, 0.75), (-1.0, -0.005, 0.75), (-1.08, 0.005, -0.83), (1.08, 0.005, -0.83), (1.08, 0.005, 0.83), (-1.08, 0.005, 0.83)], [], [(0, 1, 2, 3), (4, 5, 6, 7)])
me_vm_slot_hall_020.polygons.foreach_set('material_index', [1, 0])
me_vm_slot_hall_020.materials.append(mat_frame)
me_vm_slot_hall_020.materials.append(mat_slotcanvas)
me_vm_slot_hall_020.update()
me_vm_slot_hall_022 = bpy.data.meshes.new('VM_Slot_HALL_022')
me_vm_slot_hall_022.from_pydata([(-1.0, 0.005, -0.75), (1.0, 0.005, -0.75), (1.0, 0.005, 0.75), (-1.0, 0.005, 0.75), (-1.08, -0.005, -0.83), (1.08, -0.005, -0.83), (1.08, -0.005, 0.83), (-1.08, -0.005, 0.83)], [], [(0, 1, 2, 3), (4, 5, 6, 7)])
me_vm_slot_hall_022.polygons.foreach_set('material_index', [1, 0])
me_vm_slot_hall_022.materials.append(mat_frame)
me_vm_slot_hall_022.materials.append(mat_slotcanvas)
me_vm_slot_hall_022.update()
me_vm_slot_hall_043 = bpy.data.meshes.new('VM_Slot_HALL_043')
me_vm_slot_hall_043.from_pydata([(-1.0, -0.005, -0.75), (1.0, -0.005, -0.75), (1.0, -0.005, 0.75), (-1.0, -0.005, 0.75), (-1.08, 0.005, -0.83), (1.08, 0.005, -0.83), (1.08, 0.005, 0.83), (-1.08, 0.005, 0.83)], [], [(0, 1, 2, 3), (4, 5, 6, 7)])
me_vm_slot_hall_043.polygons.foreach_set('material_index', [1, 0])
me_vm_slot_hall_043.materials.append(mat_frame)
me_vm_slot_hall_043.materials.append(mat_slotcanvas)
me_vm_slot_hall_043.update()
me_vm_slot_hall_045 = bpy.data.meshes.new('VM_Slot_HALL_045')
me_vm_slot_hall_045.from_pydata([(-1.0, 0.005, -0.75), (1.0, 0.005, -0.75), (1.0, 0.005, 0.75), (-1.0, 0.005, 0.75), (-1.08, -0.005, -0.83), (1.08, -0.005, -0.83), (1.08, -0.005, 0.83), (-1.08, -0.005, 0.83)], [], [(0, 1, 2, 3), (4, 5, 6, 7)])
me_vm_slot_hall_045.polygons.foreach_set('material_index', [1, 0])
me_vm_slot_hall_045.materials.append(mat_frame)
me_vm_slot_hall_045.materials.append(mat_slotcanvas)
me_vm_slot_hall_045.update()
me_vm_slot_hall_044 = bpy.data.meshes.new('VM_Slot_HALL_044')
me_vm_slot_hall_044.from_pydata([(-1.0, -0.005, -0.75), (1.0, -0.005, -0.75), (1.0, -0.005, 0.75), (-1.0, -0.005, 0.75), (-1.08, 0.005, -0.83), (1.08, 0.005, -0.83), (1.08, 0.005, 0.83), (-1.08, 0.005, 0.83)], [], [(0, 1, 2, 3), (4, 5, 6, 7)])
me_vm_slot_hall_044.polygons.foreach_set('material_index', [1, 0])
me_vm_slot_hall_044.materials.append(mat_frame)
me_vm_slot_hall_044.materials.append(mat_slotcanvas)
me_vm_slot_hall_044.update()
me_vm_slot_hall_046 = bpy.data.meshes.new('VM_Slot_HALL_046')
me_vm_slot_hall_046.from_pydata([(-1.0, 0.005, -0.75), (1.0, 0.005, -0.75), (1.0, 0.005, 0.75), (-1.0, 0.005, 0.75), (-1.08, -0.005, -0.83), (1.08, -0.005, -0.83), (1.08, -0.005, 0.83), (-1.08, -0.005, 0.83)], [], [(0, 1, 2, 3), (4, 5, 6, 7)])
me_vm_slot_hall_046.polygons.foreach_set('material_index', [1, 0])
me_vm_slot_hall_046.materials.append(mat_frame)
me_vm_slot_hall_046.materials.append(mat_slotcanvas)
me_vm_slot_hall_046.update()
me_side_architecture = bpy.data.meshes.new('Side_Architecture')
me_side_architecture.from_pydata([(34.0, -4.5, -0.3), (46.0, -4.5, -0.3), (46.0, 4.5, -0.3), (34.0, 4.5, -0.3), (34.0, -4.5, 0.0), (46.0, -4.5, 0.0), (46.0, 4.5, 0.0), (34.0, 4.5, 0.0), (34.0, -4.5, 4.0), (46.0, -4.5, 4.0), (46.0, 4.5, 4.0), (34.0, 4.5, 4.0), (34.0, -4.5, 4.3), (46.0, -4.5, 4.3), (46.0, 4.5, 4.3), (34.0, 4.5, 4.3), (34.0, -4.65, 0.0), (46.0, -4.65, 0.0), (46.0, -4.35, 0.0), (34.0, -4.35, 0.0), (34.0, -4.65, 4.0), (46.0, -4.65, 4.0), (46.0, -4.35, 4.0), (34.0, -4.35, 4.0), (34.0, 4.35, 0.0), (46.0, 4.35, 0.0), (46.0, 4.65, 0.0), (34.0, 4.65, 0.0), (34.0, 4.35, 4.0), (46.0, 4.35, 4.0), (46.0, 4.65, 4.0), (34.0, 4.65, 4.0), (33.85, -4.5, 0.0), (34.15, -4.5, 0.0), (34.15, 4.5, 0.0), (33.85, 4.5, 0.0), (33.85, -4.5, 4.0), (34.15, -4.5, 4.0), (34.15, 4.5, 4.0), (33.85, 4.5, 4.0), (45.85, -4.5, 0.0), (46.15, -4.5, 0.0), (46.15, 4.5, 0.0), (45.85, 4.5, 0.0), (45.85, -4.5, 4.0), (46.15, -4.5, 4.0), (46.15, 4.5, 4.0), (45.85, 4.5, 4.0), (34.0, -4.375, 0.0), (46.0, -4.375, 0.0), (46.0, -4.325, 0.0), (34.0, -4.325, 0.0), (34.0, -4.375, 0.3), (46.0, -4.375, 0.3), (46.0, -4.325, 0.3), (34.0, -4.325, 0.3), (34.0, 4.325, 0.0), (46.0, 4.325, 0.0), (46.0, 4.375, 0.0), (34.0, 4.375, 0.0), (34.0, 4.325, 0.3), (46.0, 4.325, 0.3), (46.0, 4.375, 0.3), (34.0, 4.375, 0.3)], [], [(0, 1, 2, 3), (7, 6, 5, 4), (0, 4, 5, 1), (1, 5, 6, 2), (2, 6, 7, 3), (3, 7, 4, 0), (8, 9, 10, 11), (15, 14, 13, 12), (8, 12, 13, 9), (9, 13, 14, 10), (10, 14, 15, 11), (11, 15, 12, 8), (16, 17, 18, 19), (23, 22, 21, 20), (16, 20, 21, 17), (17, 21, 22, 18), (18, 22, 23, 19), (19, 23, 20, 16), (24, 25, 26, 27), (31, 30, 29, 28), (24, 28, 29, 25), (25, 29, 30, 26), (26, 30, 31, 27), (27, 31, 28, 24), (32, 33, 34, 35), (39, 38, 37, 36), (32, 36, 37, 33), (33, 37, 38, 34), (34, 38, 39, 35), (35, 39, 36, 32), (40, 41, 42, 43), (47, 46, 45, 44), (40, 44, 45, 41), (41, 45, 46, 42), (42, 46, 47, 43), (43, 47, 44, 40), (48, 49, 50, 51), (55, 54, 53, 52), (48, 52, 53, 49), (49, 53, 54, 50), (50, 54, 55, 51), (51, 55, 52, 48), (56, 57, 58, 59), (63, 62, 61, 60), (56, 60, 61, 57), (57, 61, 62, 58), (58, 62, 63, 59), (59, 63, 60, 56)])
me_side_architecture.polygons.foreach_set('material_index', [0, 0, 0, 0, 0, 0, 2, 2, 2, 2, 2, 2, 1, 1, 1, 1, 1, 1, 1, 1, 1, 1, 1, 1, 1, 1, 1, 1, 1, 1, 1, 1, 1, 1, 1, 1, 3, 3, 3, 3, 3, 3, 3, 3, 3, 3, 3, 3])
me_side_architecture.materials.append(mat_floor_side)
me_side_architecture.materials.append(mat_wall_side)
me_side_architecture.materials.append(mat_ceiling)
me_side_architecture.materials.append(mat_trim_gold)
me_side_architecture.update()
me_vm_slot_side_001 = bpy.data.meshes.new('VM_Slot_SIDE_001')
me_vm_slot_side_001.from_pydata([(-0.55, 0.005, -0.425), (0.55, 0.005, -0.425), (0.55, 0.005, 0.425), (-0.55, 0.005, 0.425), (-0.63, -0.005, -0.505), (0.63, -0.005, -0.505), (0.63, -0.005, 0.505), (-0.63, -0.005, 0.505)], [], [(0, 1, 2, 3), (4, 5, 6, 7)])
me_vm_slot_side_001.polygons.foreach_set('material_index', [1, 0])
me_vm_slot_side_001.materials.append(mat_frame)
me_vm_slot_side_001.materials.append(mat_slotcanvas)
me_vm_slot_side_001.update()
me_vm_slot_side_002 = bpy.data.meshes.new('VM_Slot_SIDE_002')
me_vm_slot_side_002.from_pydata([(-0.55, 0.005, -0.425), (0.55, 0.005, -0.425), (0.55, 0.005, 0.425), (-0.55, 0.005, 0.425), (-0.63, -0.005, -0.505), (0.63, -0.005, -0.505), (0.63, -0.005, 0.505), (-0.63, -0.005, 0.505)], [], [(0, 1, 2, 3), (4, 5, 6, 7)])
me_vm_slot_side_002.polygons.foreach_set('material_index', [1, 0])
me_vm_slot_side_002.materials.append(mat_frame)
me_vm_slot_side_002.materials.append(mat_slotcanvas)
me_vm_slot_side_002.update()
me_vm_slot_side_003 = bpy.data.meshes.new('VM_Slot_SIDE_003')
me_vm_slot_side_003.from_pydata([(-0.55, 0.005, -0.425), (0.55, 0.005, -0.425), (0.55, 0.005, 0.425), (-0.55, 0.005, 0.425), (-0.63, -0.005, -0.505), (0.63, -0.005, -0.505), (0.63, -0.005, 0.505), (-0.63, -0.005, 0.505)], [], [(0, 1, 2, 3), (4, 5, 6, 7)])
me_vm_slot_side_003.polygons.foreach_set('material_index', [1, 0])
me_vm_slot_side_003.materials.append(mat_frame)
me_vm_slot_side_003.materials.append(mat_slotcanvas)
me_vm_slot_side_003.update()
me_vm_slot_side_004 = bpy.data.meshes.new('VM_Slot_SIDE_004')
me_vm_slot_side_004.from_pydata([(-0.55, 0.005, -0.425), (0.55, 0.005, -0.425), (0.55, 0.005, 0.425), (-0.55, 0.005, 0.425), (-0.63, -0.005, -0.505), (0.63, -0.005, -0.505), (0.63, -0.005, 0.505), (-0.63, -0.005, 0.505)], [], [(0, 1, 2, 3), (4, 5, 6, 7)])
me_vm_slot_side_004.polygons.foreach_set('material_index', [1, 0])
me_vm_slot_side_004.materials.append(mat_frame)
me_vm_slot_side_004.materials.append(mat_slotcanvas)
me_vm_slot_side_004.update()
me_vm_slot_side_005 = bpy.data.meshes.new('VM_Slot_SIDE_005')
me_vm_slot_side_005.from_pydata([(-0.55, 0.005, -0.425), (0.55, 0.005, -0.425), (0.55, 0.005, 0.425), (-0.55, 0.005, 0.425), (-0.63, -0.005, -0.505), (0.63, -0.005, -0.505), (0.63, -0.005, 0.505), (-0.63, -0.005, 0.505)], [], [(0, 1, 2, 3), (4, 5, 6, 7)])
me_vm_slot_side_005.polygons.foreach_set('material_index', [1, 0])
me_vm_slot_side_005.materials.append(mat_frame)
me_vm_slot_side_005.materials.append(mat_slotcanvas)
me_vm_slot_side_005.update()
me_vm_slot_side_006 = bpy.data.meshes.new('VM_Slot_SIDE_006')
me_vm_slot_side_006.from_pydata([(-0.55, 0.005, -0.425), (0.55, 0.005, -0.425), (0.55, 0.005, 0.425), (-0.55, 0.005, 0.425), (-0.63, -0.005, -0.505), (0.63, -0.005, -0.505), (0.63, -0.005, 0.505), (-0.63, -0.005, 0.505)], [], [(0, 1, 2, 3), (4, 5, 6, 7)])
me_vm_slot_side_006.polygons.foreach_set('material_index', [1, 0])
me_vm_slot_side_006.materials.append(mat_frame)
me_vm_slot_side_006.materials.append(mat_slotcanvas)
me_vm_slot_side_006.update()
me_vm_slot_side_013 = bpy.data.meshes.new('VM_Slot_SIDE_013')
me_vm_slot_side_013.from_pydata([(-0.55, -0.005, -0.425), (0.55, -0.005, -0.425), (0.55, -0.005, 0.425), (-0.55, -0.005, 0.425), (-0.63, 0.005, -0.505), (0.63, 0.005, -0.505), (0.63, 0.005, 0.505), (-0.63, 0.005, 0.505)], [], [(0, 1, 2, 3), (4, 5, 6, 7)])
me_vm_slot_side_013.polygons.foreach_set('material_index', [1, 0])
me_vm_slot_side_013.materials.append(mat_frame)
me_vm_slot_side_013.materials.append(mat_slotcanvas)
me_vm_slot_side_013.update()
me_vm_slot_side_014 = bpy.data.meshes.new('VM_Slot_SIDE_014')
me_vm_slot_side_014.from_pydata([(-0.55, -0.005, -0.425), (0.55, -0.005, -0.425), (0.55, -0.005, 0.425), (-0.55, -0.005, 0.425), (-0.63, 0.005, -0.505), (0.63, 0.005, -0.505), (0.63, 0.005, 0.505), (-0.63, 0.005, 0.505)], [], [(0, 1, 2, 3), (4, 5, 6, 7)])
me_vm_slot_side_014.polygons.foreach_set('material_index', [1, 0])
me_vm_slot_side_014.materials.append(mat_frame)
me_vm_slot_side_014.materials.append(mat_slotcanvas)
me_vm_slot_side_014.update()
me_vm_slot_side_015 = bpy.data.meshes.new('VM_Slot_SIDE_015')
me_vm_slot_side_015.from_pydata([(-0.55, -0.005, -0.425), (0.55, -0.005, -0.425), (0.55, -0.005, 0.425), (-0.55, -0.005, 0.425), (-0.63, 0.005, -0.505), (0.63, 0.005, -0.505), (0.63, 0.005, 0.505), (-0.63, 0.005, 0.505)], [], [(0, 1, 2, 3), (4, 5, 6, 7)])
me_vm_slot_side_015.polygons.foreach_set('material_index', [1, 0])
me_vm_slot_side_015.materials.append(mat_frame)
me_vm_slot_side_015.materials.append(mat_slotcanvas)
me_vm_slot_side_015.update()
me_vm_slot_side_016 = bpy.data.meshes.new('VM_Slot_SIDE_016')
me_vm_slot_side_016.from_pydata([(-0.55, -0.005, -0.425), (0.55, -0.005, -0.425), (0.55, -0.005, 0.425), (-0.55, -0.005, 0.425), (-0.63, 0.005, -0.505), (0.63, 0.005, -0.505), (0.63, 0.005, 0.505), (-0.63, 0.005, 0.505)], [], [(0, 1, 2, 3), (4, 5, 6, 7)])
me_vm_slot_side_016.polygons.foreach_set('material_index', [1, 0])
me_vm_slot_side_016.materials.append(mat_frame)
me_vm_slot_side_016.materials.append(mat_slotcanvas)
me_vm_slot_side_016.update()
me_vm_slot_side_017 = bpy.data.meshes.new('VM_Slot_SIDE_017')
me_vm_slot_side_017.from_pydata([(-0.55, -0.005, -0.425), (0.55, -0.005, -0.425), (0.55, -0.005, 0.425), (-0.55, -0.005, 0.425), (-0.63, 0.005, -0.505), (0.63, 0.005, -0.505), (0.63, 0.005, 0.505), (-0.63, 0.005, 0.505)], [], [(0, 1, 2, 3), (4, 5, 6, 7)])
me_vm_slot_side_017.polygons.foreach_set('material_index', [1, 0])
me_vm_slot_side_017.materials.append(mat_frame)
me_vm_slot_side_017.materials.append(mat_slotcanvas)
me_vm_slot_side_017.update()
me_vm_slot_side_018 = bpy.data.meshes.new('VM_Slot_SIDE_018')
me_vm_slot_side_018.from_pydata([(-0.55, -0.005, -0.425), (0.55, -0.005, -0.425), (0.55, -0.005, 0.425), (-0.55, -0.005, 0.425), (-0.63, 0.005, -0.505), (0.63, 0.005, -0.505), (0.63, 0.005, 0.505), (-0.63, 0.005, 0.505)], [], [(0, 1, 2, 3), (4, 5, 6, 7)])
me_vm_slot_side_018.polygons.foreach_set('material_index', [1, 0])
me_vm_slot_side_018.materials.append(mat_frame)
me_vm_slot_side_018.materials.append(mat_slotcanvas)
me_vm_slot_side_018.update()
me_vm_slot_side_007 = bpy.data.meshes.new('VM_Slot_SIDE_007')
me_vm_slot_side_007.from_pydata([(0.005, -0.55, -0.425), (0.005, 0.55, -0.425), (0.005, 0.55, 0.425), (0.005, -0.55, 0.425), (-0.005, -0.63, -0.505), (-0.005, 0.63, -0.505), (-0.005, 0.63, 0.505), (-0.005, -0.63, 0.505)], [], [(0, 1, 2, 3), (4, 5, 6, 7)])
me_vm_slot_side_007.polygons.foreach_set('material_index', [1, 0])
me_vm_slot_side_007.materials.append(mat_frame)
me_vm_slot_side_007.materials.append(mat_slotcanvas)
me_vm_slot_side_007.update()
me_vm_slot_side_009 = bpy.data.meshes.new('VM_Slot_SIDE_009')
me_vm_slot_side_009.from_pydata([(0.005, -0.55, -0.425), (0.005, 0.55, -0.425), (0.005, 0.55, 0.425), (0.005, -0.55, 0.425), (-0.005, -0.63, -0.505), (-0.005, 0.63, -0.505), (-0.005, 0.63, 0.505), (-0.005, -0.63, 0.505)], [], [(0, 1, 2, 3), (4, 5, 6, 7)])
me_vm_slot_side_009.polygons.foreach_set('material_index', [1, 0])
me_vm_slot_side_009.materials.append(mat_frame)
me_vm_slot_side_009.materials.append(mat_slotcanvas)
me_vm_slot_side_009.update()
me_vm_slot_side_011 = bpy.data.meshes.new('VM_Slot_SIDE_011')
me_vm_slot_side_011.from_pydata([(0.005, -0.55, -0.425), (0.005, 0.55, -0.425), (0.005, 0.55, 0.425), (0.005, -0.55, 0.425), (-0.005, -0.63, -0.505), (-0.005, 0.63, -0.505), (-0.005, 0.63, 0.505), (-0.005, -0.63, 0.505)], [], [(0, 1, 2, 3), (4, 5, 6, 7)])
me_vm_slot_side_011.polygons.foreach_set('material_index', [1, 0])
me_vm_slot_side_011.materials.append(mat_frame)
me_vm_slot_side_011.materials.append(mat_slotcanvas)
me_vm_slot_side_011.update()
me_vm_slot_side_008 = bpy.data.meshes.new('VM_Slot_SIDE_008')
me_vm_slot_side_008.from_pydata([(-0.005, -0.55, -0.425), (-0.005, 0.55, -0.425), (-0.005, 0.55, 0.425), (-0.005, -0.55, 0.425), (0.005, -0.63, -0.505), (0.005, 0.63, -0.505), (0.005, 0.63, 0.505), (0.005, -0.63, 0.505)], [], [(0, 1, 2, 3), (4, 5, 6, 7)])
me_vm_slot_side_008.polygons.foreach_set('material_index', [1, 0])
me_vm_slot_side_008.materials.append(mat_frame)
me_vm_slot_side_008.materials.append(mat_slotcanvas)
me_vm_slot_side_008.update()
me_vm_slot_side_010 = bpy.data.meshes.new('VM_Slot_SIDE_010')
me_vm_slot_side_010.from_pydata([(-0.005, -0.55, -0.425), (-0.005, 0.55, -0.425), (-0.005, 0.55, 0.425), (-0.005, -0.55, 0.425), (0.005, -0.63, -0.505), (0.005, 0.63, -0.505), (0.005, 0.63, 0.505), (0.005, -0.63, 0.505)], [], [(0, 1, 2, 3), (4, 5, 6, 7)])
me_vm_slot_side_010.polygons.foreach_set('material_index', [1, 0])
me_vm_slot_side_010.materials.append(mat_frame)
me_vm_slot_side_010.materials.append(mat_slotcanvas)
me_vm_slot_side_010.update()
me_vm_slot_side_012 = bpy.data.meshes.new('VM_Slot_SIDE_012')
me_vm_slot_side_012.from_pydata([(-0.005, -0.55, -0.425), (-0.005, 0.55, -0.425), (-0.005, 0.55, 0.425), (-0.005, -0.55, 0.425), (0.005, -0.63, -0.505), (0.005, 0.63, -0.505), (0.005, 0.63, 0.505), (0.005, -0.63, 0.505)], [], [(0, 1, 2, 3), (4, 5, 6, 7)])
me_vm_slot_side_012.polygons.foreach_set('material_index', [1, 0])
me_vm_slot_side_012.materials.append(mat_frame)
me_vm_slot_side_012.materials.append(mat_slotcanvas)
me_vm_slot_side_012.update()

# ---- objects
ob_camera = bpy.data.objects.new('Camera', cam_camera)
ob_hall_architecture = bpy.data.objects.new('Hall_Architecture', me_hall_architecture)
ob_hall_centerpiece = bpy.data.objects.new('Hall_Centerpiece', me_hall_centerpiece)
ob_hall_l1 = bpy.data.objects.new('Hall_L1', light_hall_l1)
ob_hall_l2 = bpy.data.objects.new('Hall_L2', light_hall_l2)
ob_hall_l3 = bpy.data.objects.new('Hall_L3', light_hall_l3)
ob_hall_l4 = bpy.data.objects.new('Hall_L4', light_hall_l4)
ob_hall_spot_statue = bpy.data.objects.new('Hall_Spot_Statue', light_hall_spot_statue)
ob_hall_center = bpy.data.objects.new('Hall_Center', light_hall_center)
ob_vm_slot_hall_001 = bpy.data.objects.new('VM_Slot_HALL_001', me_vm_slot_hall_001)
ob_vm_slot_hall_002 = bpy.data.objects.new('VM_Slot_HALL_002', me_vm_slot_hall_002)
ob_vm_slot_hall_003 = bpy.data.objects.new('VM_Slot_HALL_003', me_vm_slot_hall_003)
ob_vm_slot_hall_004 = bpy.data.objects.new('VM_Slot_HALL_004', me_vm_slot_hall_004)
ob_vm_slot_hall_005 = bpy.data.objects.new('VM_Slot_HALL_005', me_vm_slot_hall_005)
ob_vm_slot_hall_006 = bpy.data.objects.new('VM_Slot_HALL_006', me_vm_slot_hall_006)
ob_vm_slot_hall_007 = bpy.data.objects.new('VM_Slot_HALL_007', me_vm_slot_hall_007)
ob_vm_slot_hall_008 = bpy.data.objects.new('VM_Slot_HALL_008', me_vm_slot_hall_008)
ob_vm_slot_hall_009 = bpy.data.objects.new('VM_Slot_HALL_009', me_vm_slot_hall_009)
ob_vm_slot_hall_010 = bpy.data.objects.new('VM_Slot_HALL_010', me_vm_slot_hall_010)
ob_vm_slot_hall_011 = bpy.data.objects.new('VM_Slot_HALL_011', me_vm_slot_hall_011)
ob_vm_slot_hall_012 = bpy.data.objects.new('VM_Slot_HALL_012', me_vm_slot_hall_012)
ob_vm_slot_hall_013 = bpy.data.objects.new('VM_Slot_HALL_013', me_vm_slot_hall_013)
ob_vm_slot_hall_014 = bpy.data.objects.new('VM_Slot_HALL_014', me_vm_slot_hall_014)
ob_vm_slot_hall_047 = bpy.data.objects.new('VM_Slot_HALL_047', me_vm_slot_hall_047)
ob_vm_slot_hall_048 = bpy.data.objects.new('VM_Slot_HALL_048', me_vm_slot_hall_048)
ob_vm_slot_hall_049 = bpy.data.objects.new('VM_Slot_HALL_049', me_vm_slot_hall_049)
ob_vm_slot_hall_050 = bpy.data.objects.new('VM_Slot_HALL_050', me_vm_slot_hall_050)
ob_vm_slot_hall_051 = bpy.data.objects.new('VM_Slot_HALL_051', me_vm_slot_hall_051)
ob_vm_slot_hall_052 = bpy.data.objects.new('VM_Slot_HALL_052', me_vm_slot_hall_052)
ob_vm_slot_hall_053 = bpy.data.objects.new('VM_Slot_HALL_053', me_vm_slot_hall_053)
ob_vm_slot_hall_054 = bpy.data.objects.new('VM_Slot_HALL_054', me_vm_slot_hall_054)
ob_vm_slot_hall_055 = bpy.data.objects.new('VM_Slot_HALL_055', me_vm_slot_hall_055)
ob_vm_slot_hall_056 = bpy.data.objects.new('VM_Slot_HALL_056', me_vm_slot_hall_056)
ob_vm_slot_hall_015 = bpy.data.objects.new('VM_Slot_HALL_015', me_vm_slot_hall_015)
ob_vm_slot_hall_017 = bpy.data.objects.new('VM_Slot_HALL_017', me_vm_slot_hall_017)
ob_vm_slot_hall_023 = bpy.data.objects.new('VM_Slot_HALL_023', me_vm_slot_hall_023)
ob_vm_slot_hall_025 = bpy.data.objects.new('VM_Slot_HALL_025', me_vm_slot_hall_025)
ob_vm_slot_hall_027 = bpy.data.objects.new('VM_Slot_HALL_027', me_vm_slot_hall_027)
ob_vm_slot_hall_029 = bpy.data.objects.new('VM_Slot_HALL_029', me_vm_slot_hall_029)
ob_vm_slot_hall_037 = bpy.data.objects.new('VM_Slot_HALL_037', me_vm_slot_hall_037)
ob_vm_slot_hall_039 = bpy.data.objects.new('VM_Slot_HALL_039', me_vm_slot_hall_039)
ob_vm_slot_hall_041 = bpy.data.objects.new('VM_Slot_HALL_041', me_vm_slot_hall_041)
ob_vm_slot_hall_016 = bpy.data.objects.new('VM_Slot_HALL_016', me_vm_slot_hall_016)
ob_vm_slot_hall_018 = bpy.data.objects.new('VM_Slot_HALL_018', me_vm_slot_hall_018)
ob_vm_slot_hall_024 = bpy.data.objects.new('VM_Slot_HALL_024', me_vm_slot_hall_024)
ob_vm_slot_hall_026 = bpy.data.objects.new('VM_Slot_HALL_026', me_vm_slot_hall_026)
ob_vm_slot_hall_028 = bpy.data.objects.new('VM_Slot_HALL_028', me_vm_slot_hall_028)
ob_vm_slot_hall_030 = bpy.data.objects.new('VM_Slot_HALL_030', me_vm_slot_hall_030)
ob_vm_slot_hall_038 = bpy.data.objects.new('VM_Slot_HALL_038', me_vm_slot_hall_038)
ob_vm_slot_hall_040 = bpy.data.objects.new('VM_Slot_HALL_040', me_vm_slot_hall_040)
ob_vm_slot_hall_042 = bpy.data.objects.new('VM_Slot_HALL_042', me_vm_slot_hall_042)
ob_vm_slot_hall_031 = bpy.data.objects.new('VM_Slot_HALL_031', me_vm_slot_hall_031)
ob_vm_slot_hall_032 = bpy.data.objects.new('VM_Slot_HALL_032', me_vm_slot_hall_032)
ob_vm_slot_hall_033 = bpy.data.objects.new('VM_Slot_HALL_033', me_vm_slot_hall_033)
ob_vm_slot_hall_034 = bpy.data.objects.new('VM_Slot_HALL_034', me_vm_slot_hall_034)
ob_vm_slot_hall_035 = bpy.data.objects.new('VM_Slot_HALL_035', me_vm_slot_hall_035)
ob_vm_slot_hall_036 = bpy.data.objects.new('VM_Slot_HALL_036', me_vm_slot_hall_036)
ob_vm_slot_hall_019 = bpy.data.objects.new('VM_Slot_HALL_019', me_vm_slot_hall_019)
ob_vm_slot_hall_021 = bpy.data.objects.new('VM_Slot_HALL_021', me_vm_slot_hall_021)
ob_vm_slot_hall_020 = bpy.data.objects.new('VM_Slot_HALL_020', me_vm_slot_hall_020)
ob_vm_slot_hall_022 = bpy.data.objects.new('VM_Slot_HALL_022', me_vm_slot_hall_022)
ob_vm_slot_hall_043 = bpy.data.objects.new('VM_Slot_HALL_043', me_vm_slot_hall_043)
ob_vm_slot_hall_045 = bpy.data.objects.new('VM_Slot_HALL_045', me_vm_slot_hall_045)
ob_vm_slot_hall_044 = bpy.data.objects.new('VM_Slot_HALL_044', me_vm_slot_hall_044)
ob_vm_slot_hall_046 = bpy.data.objects.new('VM_Slot_HALL_046', me_vm_slot_hall_046)
ob_side_architecture = bpy.data.objects.new('Side_Architecture', me_side_architecture)
ob_side_l1 = bpy.data.objects.new('Side_L1', light_side_l1)
ob_side_l2 = bpy.data.objects.new('Side_L2', light_side_l2)
ob_vm_slot_side_001 = bpy.data.objects.new('VM_Slot_SIDE_001', me_vm_slot_side_001)
ob_vm_slot_side_002 = bpy.data.objects.new('VM_Slot_SIDE_002', me_vm_slot_side_002)
ob_vm_slot_side_003 = bpy.data.objects.new('VM_Slot_SIDE_003', me_vm_slot_side_003)
ob_vm_slot_side_004 = bpy.data.objects.new('VM_Slot_SIDE_004', me_vm_slot_side_004)
ob_vm_slot_side_005 = bpy.data.objects.new('VM_Slot_SIDE_005', me_vm_slot_side_005)
ob_vm_slot_side_006 = bpy.data.objects.new('VM_Slot_SIDE_006', me_vm_slot_side_006)
ob_vm_slot_side_013 = bpy.data.objects.new('VM_Slot_SIDE_013', me_vm_slot_side_013)
ob_vm_slot_side_014 = bpy.data.objects.new('VM_Slot_SIDE_014', me_vm_slot_side_014)
ob_vm_slot_side_015 = bpy.data.objects.new('VM_Slot_SIDE_015', me_vm_slot_side_015)
ob_vm_slot_side_016 = bpy.data.objects.new('VM_Slot_SIDE_016', me_vm_slot_side_016)
ob_vm_slot_side_017 = bpy.data.objects.new('VM_Slot_SIDE_017', me_vm_slot_side_017)
ob_vm_slot_side_018 = bpy.data.objects.new('VM_Slot_SIDE_018', me_vm_slot_side_018)
ob_vm_slot_side_007 = bpy.data.objects.new('VM_Slot_SIDE_007', me_vm_slot_side_007)
ob_vm_slot_side_009 = bpy.data.objects.new('VM_Slot_SIDE_009', me_vm_slot_side_009)
ob_vm_slot_side_011 = bpy.data.objects.new('VM_Slot_SIDE_011', me_vm_slot_side_011)
ob_vm_slot_side_008 = bpy.data.objects.new('VM_Slot_SIDE_008', me_vm_slot_side_008)
ob_vm_slot_side_010 = bpy.data.objects.new('VM_Slot_SIDE_010', me_vm_slot_side_010)
ob_vm_slot_side_012 = bpy.data.objects.new('VM_Slot_SIDE_012', me_vm_slot_side_012)

# ---- transforms, parenting, visibility, modifiers, constraints
ob_camera.location = (35.0, -2.5, 1.7)
ob_camera.rotation_euler = (1.449, 0.0, -0.4887)
ob_hall_architecture.location = (0.0, 0.0, 0.0)
ob_hall_centerpiece.location = (0.0, 0.0, 0.0)
ob_hall_l1.location = (-8.0, -5.0, 4.2)
ob_hall_l2.location = (8.0, -5.0, 4.2)
ob_hall_l3.location = (-8.0, 5.0, 4.2)
ob_hall_l4.location = (8.0, 5.0, 4.2)
ob_hall_spot_statue.location = (0.0, 0.0, 4.5)
ob_hall_center.location = (0.0, 0.0, 4.6)
ob_vm_slot_hall_001.location = (-9.75, -7.825, 1.9)
ob_vm_slot_hall_002.location = (-8.25, -7.825, 1.9)
ob_vm_slot_hall_003.location = (-6.75, -7.825, 1.9)
ob_vm_slot_hall_004.location = (-5.25, -7.825, 1.9)
ob_vm_slot_hall_005.location = (-3.75, -7.825, 1.9)
ob_vm_slot_hall_006.location = (-2.25, -7.825, 1.9)
ob_vm_slot_hall_007.location = (-0.75, -7.825, 1.9)
ob_vm_slot_hall_008.location = (0.75, -7.825, 1.9)
ob_vm_slot_hall_009.location = (2.25, -7.825, 1.9)
ob_vm_slot_hall_010.location = (3.75, -7.825, 1.9)
ob_vm_slot_hall_011.location = (5.25, -7.825, 1.9)
ob_vm_slot_hall_012.location = (6.75, -7.825, 1.9)
ob_vm_slot_hall_013.location = (8.25, -7.825, 1.9)
ob_vm_slot_hall_014.location = (9.75, -7.825, 1.9)
ob_vm_slot_hall_047.location = (-9.45, 7.825, 1.9)
ob_vm_slot_hall_048.location = (-7.35, 7.825, 1.9)
ob_vm_slot_hall_049.location = (-5.25, 7.825, 1.9)
ob_vm_slot_hall_050.location = (-3.15, 7.825, 1.9)
ob_vm_slot_hall_051.location = (-1.05, 7.825, 1.9)
ob_vm_slot_hall_052.location = (1.05, 7.825, 1.9)
ob_vm_slot_hall_053.location = (3.15, 7.825, 1.9)
ob_vm_slot_hall_054.location = (5.25, 7.825, 1.9)
ob_vm_slot_hall_055.location = (7.35, 7.825, 1.9)
ob_vm_slot_hall_056.location = (9.45, 7.825, 1.9)
ob_vm_slot_hall_015.location = (-11.82, -5.778, 1.9)
ob_vm_slot_hall_017.location = (-11.82, -4.333, 1.9)
ob_vm_slot_hall_023.location = (-11.82, -2.889, 1.9)
ob_vm_slot_hall_025.location = (-11.82, -1.444, 1.9)
ob_vm_slot_hall_027.location = (-11.82, 0.0, 1.9)
ob_vm_slot_hall_029.location = (-11.82, 1.444, 1.9)
ob_vm_slot_hall_037.location = (-11.82, 2.889, 1.9)
ob_vm_slot_hall_039.location = (-11.82, 4.333, 1.9)
ob_vm_slot_hall_041.location = (-11.82, 5.778, 1.9)
ob_vm_slot_hall_016.location = (11.82, -5.778, 1.9)
ob_vm_slot_hall_018.location = (11.82, -4.333, 1.9)
ob_vm_slot_hall_024.location = (11.82, -2.889, 1.9)
ob_vm_slot_hall_026.location = (11.82, -1.444, 1.9)
ob_vm_slot_hall_028.location = (11.82, 0.0, 1.9)
ob_vm_slot_hall_030.location = (11.82, 1.444, 1.9)
ob_vm_slot_hall_038.location = (11.82, 2.889, 1.9)
ob_vm_slot_hall_040.location = (11.82, 4.333, 1.9)
ob_vm_slot_hall_042.location = (11.82, 5.778, 1.9)
ob_vm_slot_hall_031.location = (-4.167, 2.325, 2.0)
ob_vm_slot_hall_032.location = (-2.5, 2.325, 2.0)
ob_vm_slot_hall_033.location = (-0.833, 2.325, 2.0)
ob_vm_slot_hall_034.location = (0.833, 2.325, 2.0)
ob_vm_slot_hall_035.location = (2.5, 2.325, 2.0)
ob_vm_slot_hall_036.location = (4.167, 2.325, 2.0)
ob_vm_slot_hall_019.location = (-7.0, -4.14, 1.6)
ob_vm_slot_hall_021.location = (-7.0, -3.86, 1.6)
ob_vm_slot_hall_020.location = (7.0, -4.14, 1.6)
ob_vm_slot_hall_022.location = (7.0, -3.86, 1.6)
ob_vm_slot_hall_043.location = (-7.0, 5.86, 1.6)
ob_vm_slot_hall_045.location = (-7.0, 6.14, 1.6)
ob_vm_slot_hall_044.location = (7.0, 5.86, 1.6)
ob_vm_slot_hall_046.location = (7.0, 6.14, 1.6)
ob_side_architecture.location = (0.0, 0.0, 0.0)
ob_side_l1.location = (37.0, 0.0, 3.4)
ob_side_l2.location = (43.0, 0.0, 3.4)
ob_vm_slot_side_001.location = (36.33, -4.325, 1.7)
ob_vm_slot_side_002.location = (37.8, -4.325, 1.7)
ob_vm_slot_side_003.location = (39.27, -4.325, 1.7)
ob_vm_slot_side_004.location = (40.73, -4.325, 1.7)
ob_vm_slot_side_005.location = (42.2, -4.325, 1.7)
ob_vm_slot_side_006.location = (43.67, -4.325, 1.7)
ob_vm_slot_side_013.location = (36.33, 4.325, 1.7)
ob_vm_slot_side_014.location = (37.8, 4.325, 1.7)
ob_vm_slot_side_015.location = (39.27, 4.325, 1.7)
ob_vm_slot_side_016.location = (40.73, 4.325, 1.7)
ob_vm_slot_side_017.location = (42.2, 4.325, 1.7)
ob_vm_slot_side_018.location = (43.67, 4.325, 1.7)
ob_vm_slot_side_007.location = (34.17, -2.0, 1.7)
ob_vm_slot_side_009.location = (34.17, 0.0, 1.7)
ob_vm_slot_side_011.location = (34.17, 2.0, 1.7)
ob_vm_slot_side_008.location = (45.83, -2.0, 1.7)
ob_vm_slot_side_010.location = (45.83, 0.0, 1.7)
ob_vm_slot_side_012.location = (45.83, 2.0, 1.7)

# ---- collection membership
scene.collection.objects.link(ob_camera)
col_hall.objects.link(ob_hall_architecture)
col_hall.objects.link(ob_hall_centerpiece)
col_hall.objects.link(ob_hall_l1)
col_hall.objects.link(ob_hall_l2)
col_hall.objects.link(ob_hall_l3)
col_hall.objects.link(ob_hall_l4)
col_hall.objects.link(ob_hall_spot_statue)
col_hall.objects.link(ob_hall_center)
col_hall.objects.link(ob_vm_slot_hall_001)
col_hall.objects.link(ob_vm_slot_hall_002)
col_hall.objects.link(ob_vm_slot_hall_003)
col_hall.objects.link(ob_vm_slot_hall_004)
col_hall.objects.link(ob_vm_slot_hall_005)
col_hall.objects.link(ob_vm_slot_hall_006)
col_hall.objects.link(ob_vm_slot_hall_007)
col_hall.objects.link(ob_vm_slot_hall_008)
col_hall.objects.link(ob_vm_slot_hall_009)
col_hall.objects.link(ob_vm_slot_hall_010)
col_hall.objects.link(ob_vm_slot_hall_011)
col_hall.objects.link(ob_vm_slot_hall_012)
col_hall.objects.link(ob_vm_slot_hall_013)
col_hall.objects.link(ob_vm_slot_hall_014)
col_hall.objects.link(ob_vm_slot_hall_047)
col_hall.objects.link(ob_vm_slot_hall_048)
col_hall.objects.link(ob_vm_slot_hall_049)
col_hall.objects.link(ob_vm_slot_hall_050)
col_hall.objects.link(ob_vm_slot_hall_051)
col_hall.objects.link(ob_vm_slot_hall_052)
col_hall.objects.link(ob_vm_slot_hall_053)
col_hall.objects.link(ob_vm_slot_hall_054)
col_hall.objects.link(ob_vm_slot_hall_055)
col_hall.objects.link(ob_vm_slot_hall_056)
col_hall.objects.link(ob_vm_slot_hall_015)
col_hall.objects.link(ob_vm_slot_hall_017)
col_hall.objects.link(ob_vm_slot_hall_023)
col_hall.objects.link(ob_vm_slot_hall_025)
col_hall.objects.link(ob_vm_slot_hall_027)
col_hall.objects.link(ob_vm_slot_hall_029)
col_hall.objects.link(ob_vm_slot_hall_037)
col_hall.objects.link(ob_vm_slot_hall_039)
col_hall.objects.link(ob_vm_slot_hall_041)
col_hall.objects.link(ob_vm_slot_hall_016)
col_hall.objects.link(ob_vm_slot_hall_018)
col_hall.objects.link(ob_vm_slot_hall_024)
col_hall.objects.link(ob_vm_slot_hall_026)
col_hall.objects.link(ob_vm_slot_hall_028)
col_hall.objects.link(ob_vm_slot_hall_030)
col_hall.objects.link(ob_vm_slot_hall_038)
col_hall.objects.link(ob_vm_slot_hall_040)
col_hall.objects.link(ob_vm_slot_hall_042)
col_hall.objects.link(ob_vm_slot_hall_031)
col_hall.objects.link(ob_vm_slot_hall_032)
col_hall.objects.link(ob_vm_slot_hall_033)
col_hall.objects.link(ob_vm_slot_hall_034)
col_hall.objects.link(ob_vm_slot_hall_035)
col_hall.objects.link(ob_vm_slot_hall_036)
col_hall.objects.link(ob_vm_slot_hall_019)
col_hall.objects.link(ob_vm_slot_hall_021)
col_hall.objects.link(ob_vm_slot_hall_020)
col_hall.objects.link(ob_vm_slot_hall_022)
col_hall.objects.link(ob_vm_slot_hall_043)
col_hall.objects.link(ob_vm_slot_hall_045)
col_hall.objects.link(ob_vm_slot_hall_044)
col_hall.objects.link(ob_vm_slot_hall_046)
col_side.objects.link(ob_side_architecture)
col_side.objects.link(ob_side_l1)
col_side.objects.link(ob_side_l2)
col_side.objects.link(ob_vm_slot_side_001)
col_side.objects.link(ob_vm_slot_side_002)
col_side.objects.link(ob_vm_slot_side_003)
col_side.objects.link(ob_vm_slot_side_004)
col_side.objects.link(ob_vm_slot_side_005)
col_side.objects.link(ob_vm_slot_side_006)
col_side.objects.link(ob_vm_slot_side_013)
col_side.objects.link(ob_vm_slot_side_014)
col_side.objects.link(ob_vm_slot_side_015)
col_side.objects.link(ob_vm_slot_side_016)
col_side.objects.link(ob_vm_slot_side_017)
col_side.objects.link(ob_vm_slot_side_018)
col_side.objects.link(ob_vm_slot_side_007)
col_side.objects.link(ob_vm_slot_side_009)
col_side.objects.link(ob_vm_slot_side_011)
col_side.objects.link(ob_vm_slot_side_008)
col_side.objects.link(ob_vm_slot_side_010)
col_side.objects.link(ob_vm_slot_side_012)

# ---- scene / render settings (as saved in the file)
scene.camera = ob_camera
scene.frame_start = 1; scene.frame_end = 250; scene.frame_set(1)
scene.render.engine = 'BLENDER_EEVEE_NEXT'
scene.render.resolution_x = 1280
scene.render.resolution_y = 720
scene.render.bake_bias = 0.0
scene.render.bake_samples = 0
scene.cycles.sampling_pattern = 'TABULATED_SOBOL'
scene.eevee.use_volume_custom_range = False
bpy.context.view_layer.update()

